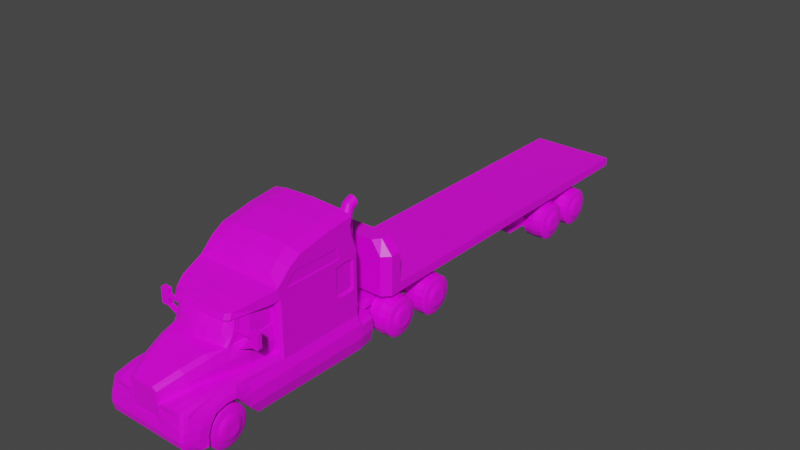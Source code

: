 # Source: CosettaRig.blend  (saved by Blender 3.0.42; exported with 4.5.12 LTS)
import bpy
from mathutils import Matrix  # noqa: F401  (used for matrix-valued properties, if any)

bpy.ops.wm.read_factory_settings(use_empty=True)
scene = bpy.context.scene
scene.name = 'Scene'

# ---- collections
col_collection = bpy.data.collections.new('Collection'); scene.collection.children.link(col_collection)

# ---- images (referenced by path relative to the original .blend; pixels are not part of the script)
import os
ASSET_DIR = os.environ.get("B2B_ASSET_DIR", "")  # directory of the original .blend (textures are referenced by path, not embedded)
HERE = os.path.dirname(os.path.abspath(__file__))  # packed textures are extracted next to this script under _unpacked/

def load_image(name, relpath, width, height, colorspace="sRGB"):
    """Load a texture the original file referenced (path relative to the .blend, or extracted next to this script)."""
    p = next((c for c in (os.path.join(HERE, relpath), os.path.join(ASSET_DIR, relpath)) if relpath and os.path.exists(c)), "")
    if p:
        img = bpy.data.images.load(p, check_existing=True)
        img.name = name
    else:  # same state as the original file: an image datablock whose file is absent (Cycles renders it pink)
        img = bpy.data.images.new(name, width, height)
        img.source = "FILE"
        img.filepath = "//" + (relpath or name)
    img.colorspace_settings.name = colorspace
    return img
img_imphenziapixpal_basecolor_png = load_image('ImphenziaPixPal_BaseColor.png', 'ImphenziaPixPal_BaseColor.png', 1024, 1024, 'sRGB')

# ---- materials (node trees are filled in below, after node groups)
mat_material = bpy.data.materials.new('Material')
mat_material.alpha_threshold = 0.0
mat_material.use_transparent_shadow = False
mat_material.line_color = (0.0, 0.0, 0.0, 1.0)

# ---- material node trees
mat_material.use_nodes = True; mat_material.node_tree.nodes.clear()
_N = mat_material.node_tree.nodes; _L = mat_material.node_tree.links
n0 = _N.new('ShaderNodeOutputMaterial'); n0.name = 'Material Output'; n0.location = (300, 300)
n1 = _N.new('ShaderNodeBsdfPrincipled'); n1.name = 'Principled BSDF'; n1.location = (10, 300)
n1.distribution = 'GGX'
n1.subsurface_method = 'RANDOM_WALK_SKIN'
n1.inputs[2].default_value = 0.4
n1.inputs[3].default_value = 1.45
n1.inputs[27].default_value = (0.0, 0.0, 0.0, 1.0)
n1.inputs[28].default_value = 1.0
n2 = _N.new('ShaderNodeTexImage'); n2.name = 'Image Texture'; n2.location = (-280, 280)
n2.image = img_imphenziapixpal_basecolor_png
_L.new(n1.outputs[0], n0.inputs[0])
_L.new(n2.outputs[0], n1.inputs[0])
n0.is_active_output = True

# ---- world
world_world = bpy.data.worlds.new('World'); scene.world = world_world
world_world.use_nodes = True; world_world.node_tree.nodes.clear()
_N = world_world.node_tree.nodes; _L = world_world.node_tree.links
n0 = _N.new('ShaderNodeOutputWorld'); n0.name = 'World Output'; n0.location = (300, 300)
n1 = _N.new('ShaderNodeBackground'); n1.name = 'Background'; n1.location = (10, 300)
n1.inputs[0].default_value = (0.05088, 0.05088, 0.05088, 1.0)
_L.new(n1.outputs[0], n0.inputs[0])
n0.is_active_output = True
world_world.color = (0.05088, 0.05088, 0.05088)
world_world.use_sun_shadow = False
world_world.sun_shadow_jitter_overblur = 0.0

# ---- meshes
me_cube = bpy.data.meshes.new('Cube')
me_cube.from_pydata([(0.0, -5.695, -2.493), (0.0, -6.046, -1.516), (0.0, -6.0, -0.1713), (0.0, -3.295, 1.712), (0.0, -3.69, 0.4644), (2.143, -3.056, -1.288), (2.052, -2.726, -2.343), (0.0, 2.907, 2.004), (1.433, -3.077, 1.712), (0.0, -0.2195, 3.22), (2.143, -1.239, -1.288), (2.052, -1.239, -2.378), (2.0, -0.2195, 3.038), (2.0, -1.419, 2.113), (0.0, 2.907, -2.47), (0.0, 2.907, -1.288), (0.0, 2.907, -0.05615), (0.0, 2.907, 0.5912), (2.182, -4.958, -1.492), (2.182, -5.154, -2.361), (2.182, -4.22, -1.075), (2.182, -4.719, -1.206), (2.182, -3.796, -1.105), (2.182, -3.186, -1.819), (2.182, -3.413, -1.405), (0.0, -6.023, -2.166), (0.0, -4.06, 0.4076), (0.0, -5.051, 0.1804), (0.7244, -6.023, -0.7912), (0.0, -3.384, 1.461), (1.433, -3.165, 1.461), (1.433, -2.98, 1.461), (1.453, -3.037, 1.106), (1.437, -3.124, 0.8259), (1.416, -3.225, 0.6114), (2.0, -3.051, -0.9471), (0.0, -1.419, 2.113), (1.044, -5.388, -0.6479), (1.366, -4.19, -0.5276), (1.957, -5.199, -0.8288), (1.957, -4.205, -0.7155), (1.229, -4.909, -0.567), (1.957, -4.826, -0.7651), (1.957, -3.599, -0.7155), (1.957, -3.351, -0.7315), (2.181, -2.366, -1.823), (1.532, -3.4, -0.4848), (0.0, -3.242, 1.461), (1.244, -3.322, 1.461), (1.122, -3.094, 1.461), (1.254, -3.412, 0.4394), (0.5061, -3.625, 0.4765), (0.6222, -3.29, 1.712), (0.561, -3.193, 1.461), (0.6222, -3.378, 1.461), (1.301, -3.037, 1.461), (1.244, -3.229, 1.712), (0.4922, -6.0, -0.1793), (0.7126, -6.004, -0.299), (1.386, -3.37, 0.4124), (1.278, -4.076, 0.2933), (1.048, -4.06, 0.4076), (0.799, -5.051, 0.1622), (1.042, -5.024, 0.05343), (0.6988, -6.046, -1.516), (0.0, -6.02, -1.416), (0.0, -6.02, -0.2731), (0.625, -6.02, -1.416), (0.6363, -6.02, -0.3782), (0.455, -6.02, -0.2797), (0.646, -6.02, -0.7831), (0.0, -6.004, -1.397), (0.0, -6.004, -0.287), (0.5904, -6.004, -1.397), (0.6009, -6.004, -0.389), (0.4325, -6.004, -0.2933), (0.6099, -6.004, -0.7824), (0.0, -6.095, -1.841), (2.182, -5.116, -1.926), (1.801, -5.695, -2.493), (2.0, -5.469, -2.438), (1.942, -5.629, -2.477), (2.0, -5.841, -1.512), (1.801, -6.046, -1.516), (1.942, -5.986, -1.515), (1.801, -6.023, -2.166), (2.0, -5.848, -2.06), (1.942, -5.972, -2.135), (1.714, -5.903, -0.7563), (1.854, -5.822, -0.7859), (1.759, -5.978, -1.182), (1.956, -5.736, -1.062), (1.898, -5.901, -1.138), (1.801, -6.095, -1.841), (2.0, -5.892, -1.859), (1.942, -6.035, -1.846), (2.109, -5.019, -1.135), (2.109, -4.213, -0.8952), (2.109, -4.772, -0.9854), (2.109, -3.698, -0.9105), (2.109, -3.382, -1.068), (2.131, -5.311, -2.399), (2.131, -5.504, -1.893), (2.131, -5.399, -1.502), (1.806, -3.402, -0.5698), (1.648, -2.564, -0.538), (1.978, -2.37, -0.8051), (1.924, -5.234, -0.7487), (1.812, -5.28, -0.6284), (1.806, -4.19, -0.5276), (1.806, -4.909, -0.5528), (1.917, -4.871, -0.6957), (1.854, -5.822, -0.7859), (1.934, -5.696, -0.8951), (1.386, -5.963, -0.7002), (1.586, -4.19, -0.4828), (1.518, -4.909, -0.5112), (1.453, -5.364, -0.5662), (0.8003, -6.018, -0.8551), (0.7812, -6.034, -1.313), (1.746, -6.037, -1.394), (1.709, -5.981, -1.154), (1.677, -5.932, -0.9157), (1.381, -5.968, -0.8551), (1.429, -6.037, -1.394), (0.894, -5.979, -0.9462), (0.8821, -6.041, -1.252), (1.681, -6.001, -1.306), (1.649, -5.972, -1.146), (1.621, -5.942, -0.9866), (1.419, -6.018, -1.306), (1.375, -5.949, -0.9462), (1.105, -6.035, -1.385), (1.15, -6.03, -1.311), (1.716, -2.509, 1.889), (1.716, -2.28, 1.529), (1.637, -2.426, 1.523), (1.671, -1.39, -0.5698), (1.835, -1.39, -0.6237), (1.671, -1.39, 0.5912), (1.741, -1.39, 0.01193), (1.671, -1.394, 1.596), (1.671, -1.392, 1.106), (1.61, -2.424, 0.5172), (1.514, -3.386, -0.07869), (1.374, -4.133, -0.1171), (1.136, -4.967, -0.265), (1.69, -2.492, -0.02632), (1.09, -5.114, -0.2764), (2.143, -2.359, -1.288), (1.821, -2.396, -0.5982), (1.688, -5.923, -0.8688), (1.383, -5.967, -0.8095), (1.47, -2.813, 1.475), (1.482, -2.847, 1.106), (1.466, -2.925, 0.7861), (1.423, -3.112, 0.4366), (1.449, -3.002, 0.6211), (1.57, -2.434, 1.495), (1.637, -1.485, 0.6299), (1.637, -1.489, 1.561), (1.637, -1.487, 1.093), (1.588, -2.424, 0.5633), (1.456, -2.765, 1.452), (1.467, -2.796, 1.093), (1.453, -2.866, 0.8052), (1.414, -3.034, 0.4909), (1.438, -2.935, 0.6568), (1.288, -3.298, 0.6536), (1.305, -3.217, 0.8608), (1.315, -3.133, 1.12), (1.047, -3.471, 0.4497), (0.0, -3.496, 0.9628), (0.5336, -3.439, 0.9688), (1.085, -3.313, 0.9554), (1.589, -2.431, 1.029), (0.0, -2.618, 1.889), (2.0, -0.802, 2.688), (2.0, -1.156, 2.339), (0.0, -0.802, 2.87), (0.0, -1.156, 2.52), (0.0, 1.244, 3.517), (2.0, 1.244, 3.336), (1.398, -0.2195, 3.162), (1.398, -1.419, 2.113), (1.398, -0.802, 2.813), (1.398, -1.156, 2.463), (1.398, 1.244, 3.46), (2.0, -1.254, 0.5912), (1.864, -1.39, 0.5912), (2.0, -1.254, 0.005993), (1.864, -1.39, 0.005993), (2.0, -1.259, 1.609), (1.864, -1.394, 1.596), (1.904, -1.693, 1.573), (1.858, -1.964, 2.001), (2.0, -1.254, -0.8787), (2.0, -2.359, -0.9186), (2.052, -2.372, -2.358), (2.181, -1.239, -1.833), (0.0, 2.73, 3.489), (-4.133e-09, 2.521, 3.652), (2.052, 2.722, -2.466), (2.033, 2.907, -2.47), (2.143, 2.722, -1.288), (1.816, 2.657, 3.348), (2.0, 2.52, 3.471), (2.0, 2.722, 1.977), (1.815, 2.907, 2.004), (1.815, 2.907, 0.5912), (2.0, 2.722, 0.5912), (1.815, 2.907, -0.05615), (2.0, 2.722, -0.05615), (1.82, 2.618, 3.071), (2.0, 2.403, 3.056), (2.0, 2.513, 2.531), (1.816, 2.712, 2.545), (1.377, 2.731, 3.433), (1.398, 2.521, 3.595), (2.181, 2.722, -1.877), (2.162, 2.907, -1.882), (2.0, 2.722, -0.8787), (1.803, 2.907, -0.8947), (0.0, 2.712, 2.545), (0.0, 2.618, 3.071), (1.319, 2.907, 2.004), (1.319, 2.712, 2.545), (1.322, 2.618, 3.071), (0.0, 8.98, -2.327), (0.9314, 2.907, -2.47), (0.9766, 2.907, -1.288), (0.0, 8.98, -1.288), (0.0, 3.82, -2.327), (0.0, 3.82, -1.288), (0.9314, 3.82, -2.47), (0.0, 3.82, -2.47), (0.9957, 3.82, -1.713), (0.9766, 8.98, -1.288), (0.9957, 8.98, -1.713), (1.967, 2.907, -1.288), (2.035, 3.584, -1.882), (1.752, 3.82, -1.841), (1.907, 3.584, -2.47), (1.614, 3.82, -2.47), (0.9077, 2.907, -0.05615), (0.9656, 2.907, -0.9373), (2.131, 2.907, -1.404), (0.9819, 3.82, -1.404), (0.9766, 3.703, -1.288), (0.9766, 3.936, -1.288), (1.674, 3.703, -1.288), (1.723, 3.82, -1.404), (1.891, 3.521, -1.288), (2.005, 3.584, -1.404), (0.7192, 3.82, -2.02), (0.7192, 8.98, -2.02), (0.9957, 5.257, -1.713), (0.9957, 7.523, -1.713), (0.0, 7.523, -2.327), (0.0, 5.257, -2.327), (0.9257, 5.257, -2.448), (0.9257, 7.523, -2.448), (0.9957, 6.39, -1.713), (0.0, 6.39, -2.327), (0.7192, 6.39, -2.02), (0.0, 4.538, -2.327), (0.9957, 4.538, -1.713), (0.7192, 4.538, -2.02), (0.9957, 8.251, -1.713), (0.7192, 8.251, -2.02), (0.0, 8.251, -2.327), (2.0, 1.335, 2.934), (2.0, -0.5085, 2.722), (2.0, -0.9576, 1.964), (2.0, 1.834, 1.964), (2.0, 0.6353, 1.964), (2.0, 0.6353, 0.5912), (2.0, -0.4855, 2.472), (2.0, 1.746, 2.472), (2.0, -0.8172, 2.218), (1.973, 1.686, 2.003), (1.973, -0.8426, 2.003), (1.973, -0.415, 2.433), (1.973, 1.606, 2.433), (1.973, -0.7154, 2.218), (2.0, 0.6353, -0.8787), (2.0, 2.542, 0.3805), (2.0, 2.542, 1.654), (2.0, 1.598, 1.643), (2.0, 1.598, 0.3805), (1.923, 2.469, 0.4788), (1.923, 2.469, 1.555), (1.923, 1.672, 1.545), (1.923, 1.672, 0.4788), (2.004, 2.29, 0.3116), (2.004, 1.851, 0.3116), (1.919, 2.256, 0.4206), (1.919, 1.885, 0.4206), (2.004, 1.851, 1.715), (2.004, 2.29, 1.719), (1.919, 1.885, 1.607), (1.919, 2.256, 1.61), (2.0, 1.679, -0.4674), (1.815, 2.907, 1.297), (2.0, 2.722, 1.284), (0.0, -2.726, -2.343), (0.0, -1.239, -2.378), (0.0, -2.372, -2.358), (0.0, 2.722, -2.466), (0.8731, -4.958, -1.492), (0.8731, -5.154, -2.361), (0.8731, -4.22, -1.075), (0.8731, -4.719, -1.206), (0.8731, -3.796, -1.105), (0.8731, -3.186, -1.819), (0.8731, -3.413, -1.405), (0.8731, -5.116, -1.926), (0.8731, -2.726, -2.343), (0.8731, -4.541, -2.584), (0.8731, -3.732, -2.578), (0.0, -4.541, -2.584), (0.0, -3.732, -2.578), (0.0, -5.154, -2.361), (0.9006, -5.695, -2.493), (0.9005, -6.023, -2.166), (0.9005, -6.095, -1.841), (1.825, -5.154, -2.361)], [], [(96, 103, 18), (136, 135, 30, 31, 153), (56, 48, 30), (45, 199, 10, 149), (136, 141, 193, 194, 135), (191, 137, 138), (11, 202, 219, 199), (278, 215, 214, 271), (177, 272, 271, 214, 206, 182, 12), (186, 184, 13, 178), (187, 218, 201, 181), (204, 221, 10), (199, 219, 204, 10), (190, 276, 188), (274, 207, 215, 278), (194, 195, 135), (182, 206, 218, 187), (324, 325, 77, 25), (148, 41, 146), (176, 134, 36), (189, 139, 140, 191), (145, 38, 46, 144), (8, 30, 135, 134), (105, 46, 104, 150), (107, 113, 91, 39), (102, 103, 82, 94), (115, 38, 41, 116), (116, 41, 37, 117), (112, 89, 92, 91, 113), (40, 111, 42), (98, 42, 39, 96), (97, 40, 42, 98), (99, 43, 40, 97), (44, 104, 43), (100, 44, 43, 99), (6, 45, 23), (24, 5, 100), (2, 57, 62, 27), (27, 62, 61, 26), (26, 61, 50, 171, 51, 4), (115, 109, 46), (111, 107, 39, 42), (49, 55, 31, 30, 48), (53, 49, 48, 54), (146, 41, 38, 145), (47, 53, 54, 29), (29, 54, 52, 3), (48, 52, 54), (56, 30, 8), (48, 56, 52), (63, 62, 57, 58), (50, 61, 59), (60, 61, 62, 63), (37, 58, 28), (64, 325, 83), (28, 70, 67, 64), (67, 73, 71, 65), (58, 68, 70, 28), (64, 67, 65, 1), (57, 69, 68, 58), (2, 66, 69, 57), (73, 76, 74, 75, 72, 71), (66, 72, 75, 69), (69, 75, 74, 68), (70, 76, 73, 67), (68, 74, 76, 70), (323, 324, 25, 0), (117, 37, 28, 114), (86, 87, 81, 80), (87, 85, 79, 81), (91, 92, 84, 82), (92, 90, 83, 84), (94, 95, 87, 86), (95, 93, 85, 87), (89, 88, 90, 92), (82, 84, 95, 94), (84, 83, 93, 95), (101, 19, 78, 102), (80, 101, 102, 94, 86), (24, 100, 99, 22), (22, 99, 97, 20), (20, 97, 98, 21), (21, 98, 96, 18), (78, 18, 103, 102), (39, 91, 82, 103, 96), (111, 110, 108, 107), (43, 104, 109, 40), (40, 109, 110, 111), (112, 113, 107, 108), (138, 150, 106, 196), (108, 117, 114, 88, 89, 112), (110, 116, 117, 108), (109, 115, 116, 110), (38, 115, 46), (46, 109, 104), (90, 151, 122), (132, 133, 126, 119), (64, 119, 118, 28), (90, 121, 120, 83), (114, 118, 152), (152, 123, 122, 151), (83, 120, 124, 132, 119, 64), (130, 131, 125, 126, 133), (123, 131, 129, 122), (130, 127, 128, 129, 131), (120, 127, 130, 124), (119, 126, 125, 118), (121, 128, 127, 120), (118, 125, 131, 123), (122, 129, 128, 121), (124, 130, 133, 132), (211, 244, 16, 17, 209), (209, 17, 7, 225, 208, 303), (59, 61, 60), (144, 46, 105, 147), (59, 144, 147, 143, 156), (63, 146, 145, 60), (60, 145, 144, 59), (41, 148, 37), (148, 146, 63), (58, 148, 63), (148, 58, 37), (105, 137, 140, 147), (143, 147, 140, 139), (285, 302, 276), (140, 137, 191), (137, 105, 150, 138), (135, 195, 134), (106, 197, 196), (150, 104, 44, 106), (114, 152, 151, 88), (151, 90, 88), (90, 122, 121), (118, 114, 28), (152, 118, 123), (34, 157, 155, 33), (33, 155, 154, 32), (32, 154, 153, 31), (34, 59, 156, 157), (136, 158, 160, 141), (142, 161, 159, 139), (156, 166, 167, 157), (157, 167, 165, 155), (155, 165, 164, 154), (143, 162, 166, 156), (139, 159, 162, 143), (141, 160, 161, 142), (154, 164, 163, 153), (153, 163, 158, 136), (162, 159, 161, 175), (50, 59, 34, 168), (33, 169, 168, 34), (32, 170, 169, 33), (31, 55, 170, 32), (172, 173, 53, 47), (173, 174, 49, 53), (174, 170, 49), (51, 171, 174, 173), (4, 51, 173, 172), (49, 170, 55), (170, 174, 169), (169, 174, 168), (168, 171, 50), (171, 168, 174), (158, 175, 161, 160), (158, 163, 164, 175), (166, 162, 175, 164, 165, 167), (184, 134, 195), (134, 176, 8), (8, 52, 56), (176, 52, 8), (52, 176, 3), (10, 221, 285, 196), (183, 185, 177, 12), (185, 186, 178, 177), (183, 187, 181, 9), (12, 182, 187, 183), (179, 180, 186, 185), (9, 179, 185, 183), (180, 36, 184, 186), (287, 291, 290, 286), (192, 194, 193), (35, 106, 44), (192, 193, 189, 188), (188, 189, 191, 190), (190, 191, 138, 196), (193, 141, 142, 139, 189), (195, 194, 13), (13, 194, 192), (134, 184, 36), (184, 195, 13), (197, 106, 35), (317, 314, 315, 313, 311, 312, 309, 316, 310, 318, 319), (35, 44, 100, 5), (149, 10, 196, 197), (149, 197, 35, 5), (198, 11, 199, 45), (198, 45, 6), (5, 23, 45), (5, 45, 149), (5, 24, 23), (204, 219, 220, 246), (285, 190, 196), (220, 219, 202, 203), (218, 217, 200, 201), (303, 304, 210, 209), (209, 210, 212, 211), (222, 221, 204, 239), (216, 215, 207, 208), (205, 206, 214, 213), (213, 214, 215, 216), (206, 205, 217, 218), (220, 240, 253, 246), (211, 212, 221, 222), (226, 216, 208, 225), (227, 213, 216, 226), (227, 217, 205), (224, 227, 226, 223), (223, 226, 225, 7), (217, 227, 200), (200, 227, 224), (227, 205, 213), (236, 266, 256, 262, 257, 268, 238, 237, 249, 247), (14, 235, 234, 229), (234, 236, 241, 243), (235, 232, 254, 236, 234), (229, 234, 243, 242, 203), (269, 255, 238, 268), (249, 237, 231, 233, 248), (203, 242, 240, 220), (237, 238, 255, 228, 231), (251, 253, 240, 241), (251, 241, 236, 247), (241, 240, 242, 243), (230, 248, 233, 15), (15, 16, 244, 245, 230), (222, 239, 230, 245), (211, 222, 245, 244), (239, 204, 246), (247, 249, 248), (252, 253, 251, 250), (239, 246, 253, 252), (250, 251, 247, 248), (239, 252, 250, 248, 230), (270, 228, 255, 269), (265, 259, 260, 267), (263, 258, 261, 264), (267, 260, 256, 266), (264, 261, 257, 262), (260, 264, 262, 256), (259, 263, 264, 260), (254, 267, 266, 236), (232, 265, 267, 254), (258, 270, 269, 261), (261, 269, 268, 257), (13, 192, 273), (188, 276, 275, 273, 192), (13, 273, 279, 277, 178), (278, 283, 280, 274), (178, 277, 272, 177), (277, 278, 271, 272), (281, 280, 283, 282, 284), (277, 282, 283, 278), (274, 280, 281, 273, 275), (279, 284, 282, 277), (273, 281, 284, 279), (276, 302, 289), (212, 302, 285, 221), (285, 276, 190), (210, 286, 212), (274, 288, 298, 299, 287, 207), (304, 287, 286), (275, 288, 274), (276, 289, 288, 275), (290, 291, 301, 300, 292, 293, 297, 296), (289, 293, 292, 288), (299, 301, 291, 287), (295, 297, 293, 289), (286, 290, 296, 294), (294, 296, 297, 295), (288, 292, 300, 298), (298, 300, 301, 299), (294, 212, 286), (289, 302, 295), (212, 294, 302), (294, 295, 302), (208, 207, 304, 303), (287, 304, 207), (304, 286, 210), (11, 306, 308, 202), (198, 307, 306, 11), (6, 317, 305, 307, 198), (202, 308, 14, 229, 203), (20, 311, 313, 22), (21, 312, 311, 20), (22, 313, 315, 24), (24, 315, 314, 23), (18, 309, 312, 21), (78, 316, 309, 18), (19, 326, 310, 316, 78), (23, 314, 317, 6), (318, 320, 321, 319), (319, 321, 305, 317), (322, 320, 318, 310), (79, 85, 324, 323), (85, 93, 325, 324), (83, 325, 93), (325, 64, 77), (77, 64, 1), (0, 322, 310, 323), (79, 323, 310, 326), (80, 81, 79, 326, 19, 101)])
_uv = me_cube.uv_layers.new(name='UVMap')
_uv.uv.foreach_set('vector', [0.2949, 0.1133, 0.2949, 0.1133, 0.2949, 0.1133, 0.3703, 0.8002, 0.3703, 0.8002, 0.3703, 0.8002, 0.3703, 0.8002, 0.3703, 0.8002, 0.3703, 0.8002, 0.3703, 0.8002, 0.3703, 0.8002, 0.2949, 0.1133, 0.2949, 0.1133, 0.2949, 0.1133, 0.2949, 0.1133, 0.3703, 0.8002, 0.3703, 0.8002, 0.3703, 0.8002, 0.3703, 0.8002, 0.3703, 0.8002, 0.3703, 0.8002, 0.3703, 0.8002, 0.3703, 0.8002, 0.2949, 0.1133, 0.2949, 0.1133, 0.2949, 0.1133, 0.2949, 0.1133, 0.7534, 0.1281, 0.7534, 0.1281, 0.7534, 0.1281, 0.7534, 0.1281, 0.7534, 0.1281, 0.7534, 0.1281, 0.7534, 0.1281, 0.7534, 0.1281, 0.7534, 0.1281, 0.7534, 0.1281, 0.7534, 0.1281, 0.7534, 0.1281, 0.7534, 0.1281, 0.7534, 0.1281, 0.7534, 0.1281, 0.7534, 0.1281, 0.7534, 0.1281, 0.7534, 0.1281, 0.7534, 0.1281, 0.2949, 0.1133, 0.2949, 0.1133, 0.2949, 0.1133, 0.2949, 0.1133, 0.2949, 0.1133, 0.2949, 0.1133, 0.2949, 0.1133, 0.3703, 0.8002, 0.3703, 0.8002, 0.3703, 0.8002, 0.7534, 0.1281, 0.7534, 0.1281, 0.7534, 0.1281, 0.7534, 0.1281, 0.3703, 0.8002, 0.3703, 0.8002, 0.3703, 0.8002, 0.7534, 0.1281, 0.7534, 0.1281, 0.7534, 0.1281, 0.7534, 0.1281, 0.2949, 0.1133, 0.2949, 0.1133, 0.2949, 0.1133, 0.2949, 0.1133, 0.3703, 0.8002, 0.3703, 0.8002, 0.3703, 0.8002, 0.3703, 0.8002, 0.3703, 0.8002, 0.3703, 0.8002, 0.3703, 0.8002, 0.3703, 0.8002, 0.3703, 0.8002, 0.3703, 0.8002, 0.3703, 0.8002, 0.3703, 0.8002, 0.3703, 0.8002, 0.3703, 0.8002, 0.3703, 0.8002, 0.3703, 0.8002, 0.3703, 0.8002, 0.3703, 0.8002, 0.2949, 0.1133, 0.2949, 0.1133, 0.2949, 0.1133, 0.2949, 0.1133, 0.2949, 0.1133, 0.2949, 0.1133, 0.2949, 0.1133, 0.2949, 0.1133, 0.2949, 0.1133, 0.2949, 0.1133, 0.2949, 0.1133, 0.2949, 0.1133, 0.2949, 0.1133, 0.2949, 0.1133, 0.2949, 0.1133, 0.2949, 0.1133, 0.2949, 0.1133, 0.2949, 0.1133, 0.2949, 0.1133, 0.2949, 0.1133, 0.2949, 0.1133, 0.2949, 0.1133, 0.2949, 0.1133, 0.2949, 0.1133, 0.2949, 0.1133, 0.2949, 0.1133, 0.2949, 0.1133, 0.2949, 0.1133, 0.2949, 0.1133, 0.2949, 0.1133, 0.2949, 0.1133, 0.2949, 0.1133, 0.2949, 0.1133, 0.2949, 0.1133, 0.2949, 0.1133, 0.2949, 0.1133, 0.2949, 0.1133, 0.2949, 0.1133, 0.2949, 0.1133, 0.2949, 0.1133, 0.2949, 0.1133, 0.2949, 0.1133, 0.2949, 0.1133, 0.2949, 0.1133, 0.2949, 0.1133, 0.2949, 0.1133, 0.2949, 0.1133, 0.2949, 0.1133, 0.2949, 0.1133, 0.2949, 0.1133, 0.2949, 0.1133, 0.2949, 0.1133, 0.2949, 0.1133, 0.3703, 0.8002, 0.3703, 0.8002, 0.3703, 0.8002, 0.3703, 0.8002, 0.3703, 0.8002, 0.3703, 0.8002, 0.3703, 0.8002, 0.3703, 0.8002, 0.3703, 0.8002, 0.3703, 0.8002, 0.3703, 0.8002, 0.3703, 0.8002, 0.3703, 0.8002, 0.3703, 0.8002, 0.2949, 0.1133, 0.2949, 0.1133, 0.2949, 0.1133, 0.2949, 0.1133, 0.2949, 0.1133, 0.2949, 0.1133, 0.2949, 0.1133, 0.3703, 0.8002, 0.3703, 0.8002, 0.3703, 0.8002, 0.3703, 0.8002, 0.3703, 0.8002, 0.3703, 0.8002, 0.3703, 0.8002, 0.3703, 0.8002, 0.3703, 0.8002, 0.3703, 0.8002, 0.3703, 0.8002, 0.3703, 0.8002, 0.3703, 0.8002, 0.3703, 0.8002, 0.3703, 0.8002, 0.3703, 0.8002, 0.3703, 0.8002, 0.3703, 0.8002, 0.3703, 0.8002, 0.3703, 0.8002, 0.3703, 0.8002, 0.3703, 0.8002, 0.3703, 0.8002, 0.3703, 0.8002, 0.3703, 0.8002, 0.3703, 0.8002, 0.3703, 0.8002, 0.3703, 0.8002, 0.3703, 0.8002, 0.3703, 0.8002, 0.3703, 0.8002, 0.3703, 0.8002, 0.3703, 0.8002, 0.3703, 0.8002, 0.3703, 0.8002, 0.3703, 0.8002, 0.3703, 0.8002, 0.3703, 0.8002, 0.3703, 0.8002, 0.3703, 0.8002, 0.3703, 0.8002, 0.3703, 0.8002, 0.3703, 0.8002, 0.3703, 0.8002, 0.2949, 0.1133, 0.2949, 0.1133, 0.2949, 0.1133, 0.2949, 0.1133, 0.2949, 0.1133, 0.2949, 0.1133, 0.2949, 0.1133, 0.2949, 0.1133, 0.2949, 0.1133, 0.2949, 0.1133, 0.2949, 0.1133, 0.2949, 0.1133, 0.2949, 0.1133, 0.2949, 0.1133, 0.2949, 0.1133, 0.2949, 0.1133, 0.2949, 0.1133, 0.2949, 0.1133, 0.2949, 0.1133, 0.2949, 0.1133, 0.2949, 0.1133, 0.2949, 0.1133, 0.2949, 0.1133, 0.2949, 0.1133, 0.2949, 0.1133, 0.2949, 0.1133, 0.2949, 0.1133, 0.4032, 0.09836, 0.4032, 0.09836, 0.4032, 0.09836, 0.4032, 0.09836, 0.4032, 0.09836, 0.4032, 0.09836, 0.2949, 0.1133, 0.2949, 0.1133, 0.2949, 0.1133, 0.2949, 0.1133, 0.2949, 0.1133, 0.2949, 0.1133, 0.2949, 0.1133, 0.2949, 0.1133, 0.2949, 0.1133, 0.2949, 0.1133, 0.2949, 0.1133, 0.2949, 0.1133, 0.2949, 0.1133, 0.2949, 0.1133, 0.2949, 0.1133, 0.2949, 0.1133, 0.2949, 0.1133, 0.2949, 0.1133, 0.2949, 0.1133, 0.2949, 0.1133, 0.2949, 0.1133, 0.2949, 0.1133, 0.2949, 0.1133, 0.2949, 0.1133, 0.2949, 0.1133, 0.2949, 0.1133, 0.2949, 0.1133, 0.2949, 0.1133, 0.2949, 0.1133, 0.2949, 0.1133, 0.2949, 0.1133, 0.2949, 0.1133, 0.2949, 0.1133, 0.2949, 0.1133, 0.2949, 0.1133, 0.2949, 0.1133, 0.2949, 0.1133, 0.2949, 0.1133, 0.2949, 0.1133, 0.2949, 0.1133, 0.2949, 0.1133, 0.2949, 0.1133, 0.2949, 0.1133, 0.2949, 0.1133, 0.2949, 0.1133, 0.2949, 0.1133, 0.2949, 0.1133, 0.2949, 0.1133, 0.2949, 0.1133, 0.2949, 0.1133, 0.2949, 0.1133, 0.2949, 0.1133, 0.2949, 0.1133, 0.2949, 0.1133, 0.2949, 0.1133, 0.2949, 0.1133, 0.2949, 0.1133, 0.2949, 0.1133, 0.2949, 0.1133, 0.2949, 0.1133, 0.2949, 0.1133, 0.2949, 0.1133, 0.2949, 0.1133, 0.2949, 0.1133, 0.2949, 0.1133, 0.2949, 0.1133, 0.2949, 0.1133, 0.2949, 0.1133, 0.2949, 0.1133, 0.2949, 0.1133, 0.2949, 0.1133, 0.2949, 0.1133, 0.2949, 0.1133, 0.2949, 0.1133, 0.2949, 0.1133, 0.2949, 0.1133, 0.2949, 0.1133, 0.2949, 0.1133, 0.2949, 0.1133, 0.2949, 0.1133, 0.2949, 0.1133, 0.2949, 0.1133, 0.2949, 0.1133, 0.2949, 0.1133, 0.2949, 0.1133, 0.2949, 0.1133, 0.2949, 0.1133, 0.2949, 0.1133, 0.2949, 0.1133, 0.2949, 0.1133, 0.2949, 0.1133, 0.2949, 0.1133, 0.2949, 0.1133, 0.2949, 0.1133, 0.2949, 0.1133, 0.2949, 0.1133, 0.2949, 0.1133, 0.2949, 0.1133, 0.2949, 0.1133, 0.2949, 0.1133, 0.2949, 0.1133, 0.2949, 0.1133, 0.2949, 0.1133, 0.2949, 0.1133, 0.2949, 0.1133, 0.2949, 0.1133, 0.2949, 0.1133, 0.2949, 0.1133, 0.2949, 0.1133, 0.2949, 0.1133, 0.2949, 0.1133, 0.2949, 0.1133, 0.2949, 0.1133, 0.2949, 0.1133, 0.2949, 0.1133, 0.2949, 0.1133, 0.2949, 0.1133, 0.2949, 0.1133, 0.2949, 0.1133, 0.2949, 0.1133, 0.2949, 0.1133, 0.2949, 0.1133, 0.2949, 0.1133, 0.2949, 0.1133, 0.2949, 0.1133, 0.2949, 0.1133, 0.2949, 0.1133, 0.2949, 0.1133, 0.2949, 0.1133, 0.2949, 0.1133, 0.2949, 0.1133, 0.2949, 0.1133, 0.2949, 0.1133, 0.2949, 0.1133, 0.2949, 0.1133, 0.2949, 0.1133, 0.2949, 0.1133, 0.2949, 0.1133, 0.2949, 0.1133, 0.2949, 0.1133, 0.2949, 0.1133, 0.2949, 0.1133, 0.2949, 0.1133, 0.2949, 0.1133, 0.2949, 0.1133, 0.2949, 0.1133, 0.2949, 0.1133, 0.2949, 0.1133, 0.2949, 0.1133, 0.2949, 0.1133, 0.2949, 0.1133, 0.2949, 0.1133, 0.2949, 0.1133, 0.2949, 0.1133, 0.2949, 0.1133, 0.2949, 0.1133, 0.2949, 0.1133, 0.2949, 0.1133, 0.2949, 0.1133, 0.2949, 0.1133, 0.2949, 0.1133, 0.2949, 0.1133, 0.708, 0.6907, 0.708, 0.6907, 0.708, 0.6907, 0.708, 0.6907, 0.708, 0.6907, 0.2949, 0.1133, 0.2949, 0.1133, 0.2949, 0.1133, 0.2949, 0.1133, 0.708, 0.6907, 0.708, 0.6907, 0.708, 0.6907, 0.708, 0.6907, 0.708, 0.6907, 0.2949, 0.1133, 0.2949, 0.1133, 0.2949, 0.1133, 0.2949, 0.1133, 0.2949, 0.1133, 0.2949, 0.1133, 0.2949, 0.1133, 0.2949, 0.1133, 0.2949, 0.1133, 0.2949, 0.1133, 0.2949, 0.1133, 0.2949, 0.1133, 0.2949, 0.1133, 0.2949, 0.1133, 0.2949, 0.1133, 0.2949, 0.1133, 0.2949, 0.1133, 0.2949, 0.1133, 0.2949, 0.1133, 0.2949, 0.1133, 0.2949, 0.1133, 0.2949, 0.1133, 0.2949, 0.1133, 0.2949, 0.1133, 0.3703, 0.8002, 0.3703, 0.8002, 0.3703, 0.8002, 0.3703, 0.8002, 0.3703, 0.8002, 0.3703, 0.8002, 0.3703, 0.8002, 0.3703, 0.8002, 0.3703, 0.8002, 0.3703, 0.8002, 0.3703, 0.8002, 0.3703, 0.8002, 0.3703, 0.8002, 0.3703, 0.8002, 0.3703, 0.8002, 0.3703, 0.8002, 0.3703, 0.8002, 0.3703, 0.8002, 0.3703, 0.8002, 0.3703, 0.8002, 0.3703, 0.8002, 0.3703, 0.8002, 0.3703, 0.8002, 0.3703, 0.8002, 0.3703, 0.8002, 0.3703, 0.8002, 0.3703, 0.8002, 0.3703, 0.8002, 0.3703, 0.8002, 0.3703, 0.8002, 0.3703, 0.8002, 0.3703, 0.8002, 0.3703, 0.8002, 0.3703, 0.8002, 0.3703, 0.8002, 0.3703, 0.8002, 0.3703, 0.8002, 0.3703, 0.8002, 0.3703, 0.8002, 0.3703, 0.8002, 0.3703, 0.8002, 0.3703, 0.8002, 0.3703, 0.8002, 0.3703, 0.8002, 0.3703, 0.8002, 0.3703, 0.8002, 0.3703, 0.8002, 0.3703, 0.8002, 0.3703, 0.8002, 0.3703, 0.8002, 0.3703, 0.8002, 0.3703, 0.8002, 0.3703, 0.8002, 0.3703, 0.8002, 0.3703, 0.8002, 0.3703, 0.8002, 0.3703, 0.8002, 0.2949, 0.1133, 0.2949, 0.1133, 0.2949, 0.1133, 0.2949, 0.1133, 0.3703, 0.8002, 0.3703, 0.8002, 0.3703, 0.8002, 0.2949, 0.1133, 0.2949, 0.1133, 0.2949, 0.1133, 0.2949, 0.1133, 0.2949, 0.1133, 0.2949, 0.1133, 0.2949, 0.1133, 0.2949, 0.1133, 0.2949, 0.1133, 0.2949, 0.1133, 0.2949, 0.1133, 0.2949, 0.1133, 0.2949, 0.1133, 0.2949, 0.1133, 0.2949, 0.1133, 0.2949, 0.1133, 0.2949, 0.1133, 0.2949, 0.1133, 0.2949, 0.1133, 0.2949, 0.1133, 0.2949, 0.1133, 0.2949, 0.1133, 0.2949, 0.1133, 0.3703, 0.8002, 0.3703, 0.8002, 0.3703, 0.8002, 0.3703, 0.8002, 0.3703, 0.8002, 0.3703, 0.8002, 0.3703, 0.8002, 0.3703, 0.8002, 0.3703, 0.8002, 0.3703, 0.8002, 0.3703, 0.8002, 0.3703, 0.8002, 0.3703, 0.8002, 0.3703, 0.8002, 0.3703, 0.8002, 0.3703, 0.8002, 0.3703, 0.8002, 0.3703, 0.8002, 0.3703, 0.8002, 0.3703, 0.8002, 0.3703, 0.8002, 0.3703, 0.8002, 0.3703, 0.8002, 0.3703, 0.8002, 0.3703, 0.8002, 0.3703, 0.8002, 0.3703, 0.8002, 0.3703, 0.8002, 0.3703, 0.8002, 0.3703, 0.8002, 0.3703, 0.8002, 0.3703, 0.8002, 0.3703, 0.8002, 0.3703, 0.8002, 0.3703, 0.8002, 0.3703, 0.8002, 0.3703, 0.8002, 0.3703, 0.8002, 0.3703, 0.8002, 0.3703, 0.8002, 0.3703, 0.8002, 0.3703, 0.8002, 0.3703, 0.8002, 0.3703, 0.8002, 0.3703, 0.8002, 0.3703, 0.8002, 0.3703, 0.8002, 0.3703, 0.8002, 0.3703, 0.8002, 0.3703, 0.8002, 0.3703, 0.8002, 0.3703, 0.8002, 0.3703, 0.8002, 0.3703, 0.8002, 0.3703, 0.8002, 0.3703, 0.8002, 0.5588, 0.3385, 0.5588, 0.3385, 0.5588, 0.3385, 0.5588, 0.3385, 0.3703, 0.8002, 0.3703, 0.8002, 0.3703, 0.8002, 0.3703, 0.8002, 0.3703, 0.8002, 0.3703, 0.8002, 0.3703, 0.8002, 0.3703, 0.8002, 0.3703, 0.8002, 0.3703, 0.8002, 0.3703, 0.8002, 0.3703, 0.8002, 0.3703, 0.8002, 0.3703, 0.8002, 0.3703, 0.8002, 0.3703, 0.8002, 0.5588, 0.3385, 0.5588, 0.3385, 0.5588, 0.3385, 0.5588, 0.3385, 0.5588, 0.3385, 0.5588, 0.3385, 0.5588, 0.3385, 0.5588, 0.3385, 0.5588, 0.3385, 0.5588, 0.3385, 0.5588, 0.3385, 0.5588, 0.3385, 0.5588, 0.3385, 0.5588, 0.3385, 0.5588, 0.3385, 0.5588, 0.3385, 0.5588, 0.3385, 0.5588, 0.3385, 0.5588, 0.3385, 0.5588, 0.3385, 0.5588, 0.3385, 0.5588, 0.3385, 0.5588, 0.3385, 0.5588, 0.3385, 0.5588, 0.3385, 0.5588, 0.3385, 0.5588, 0.3385, 0.5588, 0.3385, 0.5588, 0.3385, 0.5588, 0.3385, 0.5588, 0.3385, 0.5588, 0.3385, 0.5588, 0.3385, 0.5588, 0.3385, 0.5588, 0.3385, 0.5588, 0.3385, 0.5588, 0.3385, 0.5588, 0.3385, 0.5588, 0.3385, 0.5588, 0.3385, 0.5588, 0.3385, 0.5588, 0.3385, 0.5588, 0.3385, 0.5588, 0.3385, 0.5588, 0.3385, 0.5588, 0.3385, 0.5588, 0.3385, 0.5588, 0.3385, 0.3703, 0.8002, 0.3703, 0.8002, 0.3703, 0.8002, 0.3703, 0.8002, 0.3703, 0.8002, 0.3703, 0.8002, 0.3703, 0.8002, 0.3703, 0.8002, 0.3703, 0.8002, 0.3703, 0.8002, 0.3703, 0.8002, 0.3703, 0.8002, 0.3703, 0.8002, 0.3703, 0.8002, 0.3703, 0.8002, 0.2949, 0.1133, 0.2949, 0.1133, 0.2949, 0.1133, 0.2949, 0.1133, 0.7534, 0.1281, 0.7534, 0.1281, 0.7534, 0.1281, 0.7534, 0.1281, 0.7534, 0.1281, 0.7534, 0.1281, 0.7534, 0.1281, 0.7534, 0.1281, 0.7534, 0.1281, 0.7534, 0.1281, 0.7534, 0.1281, 0.7534, 0.1281, 0.7534, 0.1281, 0.7534, 0.1281, 0.7534, 0.1281, 0.7534, 0.1281, 0.7534, 0.1281, 0.7534, 0.1281, 0.7534, 0.1281, 0.7534, 0.1281, 0.7534, 0.1281, 0.7534, 0.1281, 0.7534, 0.1281, 0.7534, 0.1281, 0.7534, 0.1281, 0.7534, 0.1281, 0.7534, 0.1281, 0.7534, 0.1281, 0.3703, 0.8002, 0.3703, 0.8002, 0.3703, 0.8002, 0.3703, 0.8002, 0.3703, 0.8002, 0.3703, 0.8002, 0.3703, 0.8002, 0.2949, 0.1133, 0.2949, 0.1133, 0.2949, 0.1133, 0.3703, 0.8002, 0.3703, 0.8002, 0.3703, 0.8002, 0.3703, 0.8002, 0.3703, 0.8002, 0.3703, 0.8002, 0.3703, 0.8002, 0.3703, 0.8002, 0.3703, 0.8002, 0.3703, 0.8002, 0.3703, 0.8002, 0.3703, 0.8002, 0.3703, 0.8002, 0.3703, 0.8002, 0.3703, 0.8002, 0.3703, 0.8002, 0.3703, 0.8002, 0.3703, 0.8002, 0.3703, 0.8002, 0.3703, 0.8002, 0.3703, 0.8002, 0.3703, 0.8002, 0.3703, 0.8002, 0.3703, 0.8002, 0.3703, 0.8002, 0.3703, 0.8002, 0.3703, 0.8002, 0.3703, 0.8002, 0.3703, 0.8002, 0.2949, 0.1133, 0.2949, 0.1133, 0.2949, 0.1133, 0.2949, 0.1133, 0.2949, 0.1133, 0.2949, 0.1133, 0.2949, 0.1133, 0.2949, 0.1133, 0.2949, 0.1133, 0.2949, 0.1133, 0.2949, 0.1133, 0.2949, 0.1133, 0.2949, 0.1133, 0.2949, 0.1133, 0.2949, 0.1133, 0.2949, 0.1133, 0.2949, 0.1133, 0.2949, 0.1133, 0.2949, 0.1133, 0.2949, 0.1133, 0.2949, 0.1133, 0.2949, 0.1133, 0.2949, 0.1133, 0.2949, 0.1133, 0.2949, 0.1133, 0.2949, 0.1133, 0.2949, 0.1133, 0.2949, 0.1133, 0.2949, 0.1133, 0.2949, 0.1133, 0.2949, 0.1133, 0.2949, 0.1133, 0.2949, 0.1133, 0.2949, 0.1133, 0.2949, 0.1133, 0.2949, 0.1133, 0.2949, 0.1133, 0.2949, 0.1133, 0.2949, 0.1133, 0.2949, 0.1133, 0.2949, 0.1133, 0.2949, 0.1133, 0.2949, 0.1133, 0.2949, 0.1133, 0.2949, 0.1133, 0.2949, 0.1133, 0.3703, 0.8002, 0.3703, 0.8002, 0.3703, 0.8002, 0.2949, 0.1133, 0.2949, 0.1133, 0.2949, 0.1133, 0.2949, 0.1133, 0.7534, 0.1281, 0.7534, 0.1281, 0.7534, 0.1281, 0.7534, 0.1281, 0.3703, 0.8002, 0.3703, 0.8002, 0.3703, 0.8002, 0.3703, 0.8002, 0.3703, 0.8002, 0.3703, 0.8002, 0.3703, 0.8002, 0.3703, 0.8002, 0.2949, 0.1133, 0.2949, 0.1133, 0.2949, 0.1133, 0.2949, 0.1133, 0.7534, 0.1281, 0.7534, 0.1281, 0.7534, 0.1281, 0.7534, 0.1281, 0.7534, 0.1281, 0.7534, 0.1281, 0.7534, 0.1281, 0.7534, 0.1281, 0.7534, 0.1281, 0.7534, 0.1281, 0.7534, 0.1281, 0.7534, 0.1281, 0.7534, 0.1281, 0.7534, 0.1281, 0.7534, 0.1281, 0.7534, 0.1281, 0.2949, 0.1133, 0.2949, 0.1133, 0.2949, 0.1133, 0.2949, 0.1133, 0.3703, 0.8002, 0.3703, 0.8002, 0.3703, 0.8002, 0.3703, 0.8002, 0.7534, 0.1281, 0.7534, 0.1281, 0.7534, 0.1281, 0.7534, 0.1281, 0.7534, 0.1281, 0.7534, 0.1281, 0.7534, 0.1281, 0.7534, 0.1281, 0.7534, 0.1281, 0.7534, 0.1281, 0.7534, 0.1281, 0.7534, 0.1281, 0.7534, 0.1281, 0.7534, 0.1281, 0.7534, 0.1281, 0.7534, 0.1281, 0.7534, 0.1281, 0.7534, 0.1281, 0.7534, 0.1281, 0.7534, 0.1281, 0.7534, 0.1281, 0.7534, 0.1281, 0.7534, 0.1281, 0.7534, 0.1281, 0.7534, 0.1281, 0.7534, 0.1281, 0.7534, 0.1281, 0.7534, 0.1281, 0.4031, 0.04982, 0.4031, 0.04982, 0.4031, 0.04982, 0.4031, 0.04982, 0.4031, 0.04982, 0.4031, 0.04982, 0.4031, 0.04982, 0.4031, 0.04982, 0.4031, 0.04982, 0.4031, 0.04982, 0.2949, 0.1133, 0.2949, 0.1133, 0.2949, 0.1133, 0.2949, 0.1133, 0.2949, 0.1133, 0.2949, 0.1133, 0.2949, 0.1133, 0.2949, 0.1133, 0.2949, 0.1133, 0.2949, 0.1133, 0.2949, 0.1133, 0.2949, 0.1133, 0.2949, 0.1133, 0.2949, 0.1133, 0.2949, 0.1133, 0.2949, 0.1133, 0.2949, 0.1133, 0.2949, 0.1133, 0.4031, 0.04982, 0.4031, 0.04982, 0.4031, 0.04982, 0.4031, 0.04982, 0.4031, 0.04982, 0.4031, 0.04982, 0.4031, 0.04982, 0.4031, 0.04982, 0.4031, 0.04982, 0.2949, 0.1133, 0.2949, 0.1133, 0.2949, 0.1133, 0.2949, 0.1133, 0.4031, 0.04982, 0.4031, 0.04982, 0.4031, 0.04982, 0.4031, 0.04982, 0.4031, 0.04982, 0.2949, 0.1133, 0.2949, 0.1133, 0.2949, 0.1133, 0.2949, 0.1133, 0.2949, 0.1133, 0.2949, 0.1133, 0.2949, 0.1133, 0.2949, 0.1133, 0.2949, 0.1133, 0.2949, 0.1133, 0.2949, 0.1133, 0.2949, 0.1133, 0.4031, 0.04982, 0.4031, 0.04982, 0.4031, 0.04982, 0.4031, 0.04982, 0.3703, 0.8002, 0.3703, 0.8002, 0.3703, 0.8002, 0.3703, 0.8002, 0.3703, 0.8002, 0.3703, 0.8002, 0.3703, 0.8002, 0.3703, 0.8002, 0.3703, 0.8002, 0.3703, 0.8002, 0.3703, 0.8002, 0.3703, 0.8002, 0.3703, 0.8002, 0.2949, 0.1133, 0.2949, 0.1133, 0.2949, 0.1133, 0.4031, 0.04982, 0.4031, 0.04982, 0.4031, 0.04982, 0.2949, 0.1133, 0.2949, 0.1133, 0.2949, 0.1133, 0.2949, 0.1133, 0.2949, 0.1133, 0.2949, 0.1133, 0.2949, 0.1133, 0.2949, 0.1133, 0.2949, 0.1133, 0.2949, 0.1133, 0.2949, 0.1133, 0.2949, 0.1133, 0.4031, 0.04982, 0.4031, 0.04982, 0.4031, 0.04982, 0.4031, 0.04982, 0.4031, 0.04982, 0.4031, 0.04982, 0.4031, 0.04982, 0.4031, 0.04982, 0.4031, 0.04982, 0.4031, 0.04982, 0.4031, 0.04982, 0.4031, 0.04982, 0.4031, 0.04982, 0.4031, 0.04982, 0.4031, 0.04982, 0.4031, 0.04982, 0.4031, 0.04982, 0.3703, 0.8002, 0.3703, 0.8002, 0.3703, 0.8002, 0.3703, 0.8002, 0.4031, 0.04982, 0.4031, 0.04982, 0.4031, 0.04982, 0.4031, 0.04982, 0.4031, 0.04982, 0.4031, 0.04982, 0.4031, 0.04982, 0.4031, 0.04982, 0.4031, 0.04982, 0.4031, 0.04982, 0.4031, 0.04982, 0.4031, 0.04982, 0.4031, 0.04982, 0.4031, 0.04982, 0.4031, 0.04982, 0.4031, 0.04982, 0.4031, 0.04982, 0.4031, 0.04982, 0.4031, 0.04982, 0.4031, 0.04982, 0.4031, 0.04982, 0.4031, 0.04982, 0.4031, 0.04982, 0.4031, 0.04982, 0.4031, 0.04982, 0.4031, 0.04982, 0.4031, 0.04982, 0.4031, 0.04982, 0.3703, 0.8002, 0.3703, 0.8002, 0.3703, 0.8002, 0.3703, 0.8002, 0.3703, 0.8002, 0.3703, 0.8002, 0.3703, 0.8002, 0.3703, 0.8002, 0.7534, 0.1281, 0.7534, 0.1281, 0.7534, 0.1281, 0.7534, 0.1281, 0.7534, 0.1281, 0.3703, 0.8002, 0.3703, 0.8002, 0.3703, 0.8002, 0.3703, 0.8002, 0.7534, 0.1281, 0.7534, 0.1281, 0.7534, 0.1281, 0.7534, 0.1281, 0.7534, 0.1281, 0.7534, 0.1281, 0.7534, 0.1281, 0.7534, 0.1281, 0.5599, 0.308, 0.5599, 0.308, 0.5599, 0.308, 0.5599, 0.308, 0.5599, 0.308, 0.3703, 0.8002, 0.3703, 0.8002, 0.3703, 0.8002, 0.3703, 0.8002, 0.3703, 0.8002, 0.3703, 0.8002, 0.3703, 0.8002, 0.3703, 0.8002, 0.3703, 0.8002, 0.3703, 0.8002, 0.3703, 0.8002, 0.3703, 0.8002, 0.3703, 0.8002, 0.3703, 0.8002, 0.3703, 0.8002, 0.3703, 0.8002, 0.3703, 0.8002, 0.3703, 0.8002, 0.3703, 0.8002, 0.3703, 0.8002, 0.3703, 0.8002, 0.3703, 0.8002, 0.3703, 0.8002, 0.3703, 0.8002, 0.3703, 0.8002, 0.3703, 0.8002, 0.3703, 0.8002, 0.3703, 0.8002, 0.3703, 0.8002, 0.3703, 0.8002, 0.3703, 0.8002, 0.3703, 0.8002, 0.3703, 0.8002, 0.3703, 0.8002, 0.3703, 0.8002, 0.3703, 0.8002, 0.3703, 0.8002, 0.3703, 0.8002, 0.3703, 0.8002, 0.3703, 0.8002, 0.3703, 0.8002, 0.3703, 0.8002, 0.3703, 0.8002, 0.3703, 0.8002, 0.3703, 0.8002, 0.3703, 0.8002, 0.5599, 0.308, 0.5599, 0.308, 0.5599, 0.308, 0.5599, 0.308, 0.5599, 0.308, 0.5599, 0.308, 0.5599, 0.308, 0.5599, 0.308, 0.3703, 0.8002, 0.3703, 0.8002, 0.3703, 0.8002, 0.3703, 0.8002, 0.3703, 0.8002, 0.3703, 0.8002, 0.3703, 0.8002, 0.3703, 0.8002, 0.3703, 0.8002, 0.3703, 0.8002, 0.3703, 0.8002, 0.3703, 0.8002, 0.3703, 0.8002, 0.3703, 0.8002, 0.3703, 0.8002, 0.3703, 0.8002, 0.3703, 0.8002, 0.3703, 0.8002, 0.3703, 0.8002, 0.3703, 0.8002, 0.3703, 0.8002, 0.3703, 0.8002, 0.3703, 0.8002, 0.3703, 0.8002, 0.3703, 0.8002, 0.3703, 0.8002, 0.3703, 0.8002, 0.3703, 0.8002, 0.3703, 0.8002, 0.3703, 0.8002, 0.3703, 0.8002, 0.3703, 0.8002, 0.3703, 0.8002, 0.3703, 0.8002, 0.3703, 0.8002, 0.3703, 0.8002, 0.3703, 0.8002, 0.3703, 0.8002, 0.3703, 0.8002, 0.3703, 0.8002, 0.3703, 0.8002, 0.3703, 0.8002, 0.3703, 0.8002, 0.3703, 0.8002, 0.3703, 0.8002, 0.3703, 0.8002, 0.3703, 0.8002, 0.3703, 0.8002, 0.3703, 0.8002, 0.3703, 0.8002, 0.2949, 0.1133, 0.2949, 0.1133, 0.2949, 0.1133, 0.2949, 0.1133, 0.2949, 0.1133, 0.2949, 0.1133, 0.2949, 0.1133, 0.2949, 0.1133, 0.2949, 0.1133, 0.2949, 0.1133, 0.2949, 0.1133, 0.2949, 0.1133, 0.2949, 0.1133, 0.2949, 0.1133, 0.2949, 0.1133, 0.2949, 0.1133, 0.2949, 0.1133, 0.2949, 0.1133, 0.2949, 0.1133, 0.2949, 0.1133, 0.2949, 0.1133, 0.2949, 0.1133, 0.2949, 0.1133, 0.2949, 0.1133, 0.2949, 0.1133, 0.2949, 0.1133, 0.2949, 0.1133, 0.2949, 0.1133, 0.2949, 0.1133, 0.2949, 0.1133, 0.2949, 0.1133, 0.2949, 0.1133, 0.2949, 0.1133, 0.2949, 0.1133, 0.2949, 0.1133, 0.2949, 0.1133, 0.2949, 0.1133, 0.2949, 0.1133, 0.2949, 0.1133, 0.2949, 0.1133, 0.2949, 0.1133, 0.2949, 0.1133, 0.2949, 0.1133, 0.2949, 0.1133, 0.2949, 0.1133, 0.2949, 0.1133, 0.2949, 0.1133, 0.2949, 0.1133, 0.2949, 0.1133, 0.2949, 0.1133, 0.2949, 0.1133, 0.2949, 0.1133, 0.2949, 0.1133, 0.2949, 0.1133, 0.2949, 0.1133, 0.2949, 0.1133, 0.2949, 0.1133, 0.2949, 0.1133, 0.2949, 0.1133, 0.2949, 0.1133, 0.2949, 0.1133, 0.2949, 0.1133, 0.2949, 0.1133, 0.2949, 0.1133, 0.2949, 0.1133, 0.2949, 0.1133, 0.2949, 0.1133, 0.2949, 0.1133, 0.2949, 0.1133, 0.2949, 0.1133, 0.2949, 0.1133, 0.2949, 0.1133, 0.2949, 0.1133, 0.2949, 0.1133, 0.2949, 0.1133, 0.2949, 0.1133, 0.2949, 0.1133, 0.2949, 0.1133, 0.2949, 0.1133, 0.2949, 0.1133, 0.2949, 0.1133, 0.2949, 0.1133, 0.2949, 0.1133, 0.2949, 0.1133, 0.2949, 0.1133, 0.2949, 0.1133, 0.2949, 0.1133, 0.2949, 0.1133, 0.2949, 0.1133, 0.2949, 0.1133, 0.2949, 0.1133, 0.2949, 0.1133, 0.2949, 0.1133, 0.2949, 0.1133])
me_cube.materials.append(mat_material)
me_cube.use_remesh_preserve_volume = False
me_cube.use_remesh_preserve_attributes = False
me_cube.use_mirror_vertex_groups = False
me_cube.update()
me_cylinder = bpy.data.meshes.new('Cylinder')
me_cylinder.from_pydata([(-0.3512, 0.8866, -2.231e-08), (0.3512, 0.8866, 2.231e-08), (0.3512, 0.8432, -0.274), (-0.3512, 0.8432, -0.274), (0.3512, 0.7173, -0.5212), (-0.3512, 0.7173, -0.5212), (0.3512, 0.5212, -0.7173), (-0.3512, 0.5212, -0.7173), (0.3512, 0.274, -0.8432), (-0.3512, 0.274, -0.8432), (0.3512, -3.876e-08, -0.8866), (-0.3512, -3.876e-08, -0.8866), (0.3512, -0.274, -0.8432), (-0.3512, -0.274, -0.8432), (0.3512, -0.5212, -0.7173), (-0.3512, -0.5212, -0.7173), (0.3512, -0.7173, -0.5212), (-0.3512, -0.7173, -0.5212), (0.3512, -0.8432, -0.274), (-0.3512, -0.8432, -0.274), (0.3512, -0.8866, 9.983e-08), (-0.3512, -0.8866, 5.52e-08), (0.3512, -0.8432, 0.274), (-0.3512, -0.8432, 0.274), (0.3512, -0.7173, 0.5212), (-0.3512, -0.7173, 0.5212), (0.3512, -0.5212, 0.7173), (-0.3512, -0.5212, 0.7173), (0.3512, -0.274, 0.8432), (-0.3512, -0.274, 0.8432), (0.3512, 1.057e-08, 0.8866), (-0.3512, 1.057e-08, 0.8866), (0.3512, 0.274, 0.8432), (-0.3512, 0.274, 0.8432), (0.3512, 0.5212, 0.7173), (-0.3512, 0.5212, 0.7173), (0.3512, 0.7173, 0.5212), (-0.3512, 0.7173, 0.5212), (0.3512, 0.8432, 0.274), (-0.3512, 0.8432, 0.274), (-0.518, 0.7831, -7.078e-08), (-0.4582, 0.8866, -5.095e-08), (0.518, 0.7831, 6.147e-08), (0.4582, 0.8866, 5.095e-08), (-0.518, 0.7447, -0.242), (-0.4582, 0.8432, -0.274), (0.518, 0.7447, -0.242), (0.4582, 0.8432, -0.274), (-0.518, 0.6335, -0.4603), (-0.4582, 0.7173, -0.5212), (0.518, 0.6335, -0.4603), (0.4582, 0.7173, -0.5212), (-0.518, 0.4603, -0.6335), (-0.4582, 0.5212, -0.7173), (0.518, 0.4603, -0.6335), (0.4582, 0.5212, -0.7173), (-0.518, 0.242, -0.7447), (-0.4582, 0.274, -0.8432), (0.518, 0.242, -0.7447), (0.4582, 0.274, -0.8432), (-0.518, -1.676e-08, -0.7831), (-0.4582, -3.876e-08, -0.8866), (0.518, -1.49e-08, -0.7831), (0.4582, -3.876e-08, -0.8866), (-0.518, -0.242, -0.7447), (-0.4582, -0.274, -0.8432), (0.518, -0.242, -0.7447), (0.4582, -0.274, -0.8432), (-0.518, -0.4603, -0.6335), (-0.4582, -0.5212, -0.7173), (0.518, -0.4603, -0.6335), (0.4582, -0.5212, -0.7173), (-0.518, -0.6335, -0.4603), (-0.4582, -0.7173, -0.5212), (0.518, -0.6335, -0.4603), (0.4582, -0.7173, -0.5212), (-0.518, -0.7447, -0.242), (-0.4582, -0.8432, -0.274), (0.518, -0.7447, -0.242), (0.4582, -0.8432, -0.274), (-0.518, -0.7831, 2.421e-08), (-0.4582, -0.8866, 2.656e-08), (0.518, -0.7831, 1.546e-07), (0.4582, -0.8866, 1.285e-07), (-0.518, -0.7447, 0.242), (-0.4582, -0.8432, 0.274), (0.518, -0.7447, 0.242), (0.4582, -0.8432, 0.274), (-0.518, -0.6335, 0.4603), (-0.4582, -0.7173, 0.5212), (0.518, -0.6335, 0.4603), (0.4582, -0.7173, 0.5212), (-0.518, -0.4603, 0.6335), (-0.4582, -0.5212, 0.7173), (0.518, -0.4603, 0.6335), (0.4582, -0.5212, 0.7173), (-0.518, -0.242, 0.7447), (-0.4582, -0.274, 0.8432), (0.518, -0.242, 0.7447), (0.4582, -0.274, 0.8432), (-0.518, 1.49e-08, 0.7831), (-0.4582, 1.057e-08, 0.8866), (0.518, 1.118e-08, 0.7831), (0.4582, 1.057e-08, 0.8866), (-0.518, 0.242, 0.7447), (-0.4582, 0.274, 0.8432), (0.518, 0.242, 0.7447), (0.4582, 0.274, 0.8432), (-0.518, 0.4603, 0.6335), (-0.4582, 0.5212, 0.7173), (0.518, 0.4603, 0.6335), (0.4582, 0.5212, 0.7173), (-0.518, 0.6335, 0.4603), (-0.4582, 0.7173, 0.5212), (0.518, 0.6335, 0.4603), (0.4582, 0.7173, 0.5212), (-0.518, 0.7447, 0.242), (-0.4582, 0.8432, 0.274), (0.518, 0.7447, 0.242), (0.4582, 0.8432, 0.274), (-0.5776, 0.5425, -0.1763), (-0.5776, 0.5704, -6.775e-08), (0.5776, 0.5704, 2.859e-08), (0.5776, 0.5425, -0.1763), (-0.5776, 0.4615, -0.3353), (0.5776, 0.4615, -0.3353), (-0.5776, 0.3353, -0.4615), (0.5776, 0.3353, -0.4615), (-0.5776, 0.1763, -0.5425), (0.5776, 0.1763, -0.5425), (-0.5776, 1.496e-07, -0.5704), (0.5776, 1.51e-07, -0.5704), (-0.5776, -0.1763, -0.5425), (0.5776, -0.1763, -0.5425), (-0.5776, -0.3353, -0.4615), (0.5776, -0.3353, -0.4615), (-0.5776, -0.4615, -0.3353), (0.5776, -0.4615, -0.3353), (-0.5776, -0.5425, -0.1763), (0.5776, -0.5425, -0.1763), (-0.5776, -0.5704, 1.455e-09), (0.5776, -0.5704, 9.644e-08), (-0.5776, -0.5425, 0.1763), (0.5776, -0.5425, 0.1763), (-0.5776, -0.4615, 0.3353), (0.5776, -0.4615, 0.3353), (-0.5776, -0.3353, 0.4615), (0.5776, -0.3353, 0.4615), (-0.5776, -0.1763, 0.5425), (0.5776, -0.1763, 0.5425), (-0.5776, 1.727e-07, 0.5704), (0.5776, 1.7e-07, 0.5704), (-0.5776, 0.1763, 0.5425), (0.5776, 0.1763, 0.5425), (-0.5776, 0.3353, 0.4615), (0.5776, 0.3353, 0.4615), (-0.5776, 0.4615, 0.3353), (0.5776, 0.4615, 0.3353), (-0.5776, 0.5425, 0.1763), (0.5776, 0.5425, 0.1763), (-0.6491, 0.4276, -0.1389), (-0.6491, 0.4496, -6.602e-08), (0.6491, 0.4496, 9.901e-09), (0.6491, 0.4276, -0.1389), (-0.6491, 0.3637, -0.2642), (0.6491, 0.3637, -0.2642), (-0.6491, 0.2642, -0.3637), (0.6491, 0.2642, -0.3637), (-0.6491, 0.1389, -0.4276), (0.6491, 0.1389, -0.4276), (-0.6491, -4.855e-08, -0.4496), (0.6491, -4.748e-08, -0.4496), (-0.6491, -0.1389, -0.4276), (0.6491, -0.1389, -0.4276), (-0.6491, -0.2642, -0.3637), (0.6491, -0.2642, -0.3637), (-0.6491, -0.3637, -0.2642), (0.6491, -0.3637, -0.2642), (-0.6491, -0.4276, -0.1389), (0.6491, -0.4276, -0.1389), (-0.6491, -0.4496, -1.149e-08), (0.6491, -0.4496, 6.337e-08), (-0.6491, -0.4276, 0.1389), (0.6491, -0.4276, 0.1389), (-0.6491, -0.3637, 0.2642), (0.6491, -0.3637, 0.2642), (-0.6491, -0.2642, 0.3637), (0.6491, -0.2642, 0.3637), (-0.6491, -0.1389, 0.4276), (0.6491, -0.1389, 0.4276), (-0.6491, -3.037e-08, 0.4496), (0.6491, -3.251e-08, 0.4496), (-0.6491, 0.1389, 0.4276), (0.6491, 0.1389, 0.4276), (-0.6491, 0.2642, 0.3637), (0.6491, 0.2642, 0.3637), (-0.6491, 0.3637, 0.2642), (0.6491, 0.3637, 0.2642), (-0.6491, 0.4276, 0.1389), (0.6491, 0.4276, 0.1389), (0.0, 0.9194, 2.202e-09), (0.0, 0.8744, -0.2841), (7.221e-08, 0.7438, -0.5404), (7.221e-08, 0.5404, -0.7438), (7.221e-08, 0.2841, -0.8744), (7.221e-08, -4.019e-08, -0.9194), (7.221e-08, -0.2841, -0.8744), (7.221e-08, -0.5404, -0.7438), (7.221e-08, -0.7438, -0.5404), (0.0, -0.8744, -0.2841), (0.0, -0.9194, 8.258e-08), (0.0, -0.8744, 0.2841), (-7.221e-08, -0.7438, 0.5404), (-7.221e-08, -0.5404, 0.7438), (-7.221e-08, -0.2841, 0.8744), (-7.221e-08, 1.096e-08, 0.9194), (-7.221e-08, 0.2841, 0.8744), (-7.221e-08, 0.5404, 0.7438), (-7.221e-08, 0.7438, 0.5404), (0.0, 0.8744, 0.2841), (-0.6858, 0.3038, -0.0987), (-0.6858, 0.3194, -1.159e-07), (0.6858, 0.3194, -6.199e-08), (0.6858, 0.3038, -0.0987), (-0.6858, 0.2584, -0.1877), (0.6858, 0.2584, -0.1877), (-0.6858, 0.1877, -0.2584), (0.6858, 0.1877, -0.2584), (-0.6858, 0.0987, -0.3038), (0.6858, 0.0987, -0.3038), (-0.6858, -2.416e-07, -0.3194), (0.6858, -2.408e-07, -0.3194), (-0.6858, -0.0987, -0.3038), (0.6858, -0.0987, -0.3038), (-0.6858, -0.1877, -0.2584), (0.6858, -0.1877, -0.2584), (-0.6858, -0.2584, -0.1877), (0.6858, -0.2584, -0.1877), (-0.6858, -0.3038, -0.0987), (0.6858, -0.3038, -0.0987), (-0.6858, -0.3194, -7.718e-08), (0.6858, -0.3194, -2.4e-08), (-0.6858, -0.3038, 0.0987), (0.6858, -0.3038, 0.0987), (-0.6858, -0.2584, 0.1877), (0.6858, -0.2584, 0.1877), (-0.6858, -0.1877, 0.2584), (0.6858, -0.1877, 0.2584), (-0.6858, -0.0987, 0.3038), (0.6858, -0.0987, 0.3038), (-0.6858, -2.286e-07, 0.3194), (0.6858, -2.302e-07, 0.3194), (-0.6858, 0.0987, 0.3038), (0.6858, 0.0987, 0.3038), (-0.6858, 0.1877, 0.2584), (0.6858, 0.1877, 0.2584), (-0.6858, 0.2584, 0.1877), (0.6858, 0.2584, 0.1877), (-0.6858, 0.3038, 0.0987), (0.6858, 0.3038, 0.0987)], [], [(38, 119, 43, 1), (49, 5, 7, 53), (53, 7, 9, 57), (57, 9, 11, 61), (61, 11, 13, 65), (65, 13, 15, 69), (69, 15, 17, 73), (73, 17, 19, 77), (77, 19, 21, 81), (81, 21, 23, 85), (85, 23, 25, 89), (89, 25, 27, 93), (93, 27, 29, 97), (97, 29, 31, 101), (101, 31, 33, 105), (105, 33, 35, 109), (109, 35, 37, 113), (113, 37, 39, 117), (1, 43, 47, 2), (45, 3, 5, 49), (117, 39, 0, 41), (112, 116, 158, 156), (219, 38, 1, 200), (36, 115, 119, 38), (218, 36, 38, 219), (34, 111, 115, 36), (217, 34, 36, 218), (32, 107, 111, 34), (216, 32, 34, 217), (30, 103, 107, 32), (215, 30, 32, 216), (28, 99, 103, 30), (214, 28, 30, 215), (26, 95, 99, 28), (213, 26, 28, 214), (24, 91, 95, 26), (212, 24, 26, 213), (22, 87, 91, 24), (211, 22, 24, 212), (20, 83, 87, 22), (210, 20, 22, 211), (18, 79, 83, 20), (209, 18, 20, 210), (16, 75, 79, 18), (208, 16, 18, 209), (14, 71, 75, 16), (207, 14, 16, 208), (12, 67, 71, 14), (206, 12, 14, 207), (10, 63, 67, 12), (205, 10, 12, 206), (8, 59, 63, 10), (204, 8, 10, 205), (6, 55, 59, 8), (203, 6, 8, 204), (4, 51, 55, 6), (202, 4, 6, 203), (2, 47, 51, 4), (201, 2, 4, 202), (98, 94, 147, 149), (200, 1, 2, 201), (41, 45, 44, 40), (47, 43, 42, 46), (45, 49, 48, 44), (51, 47, 46, 50), (49, 53, 52, 48), (55, 51, 50, 54), (53, 57, 56, 52), (59, 55, 54, 58), (57, 61, 60, 56), (63, 59, 58, 62), (61, 65, 64, 60), (67, 63, 62, 66), (65, 69, 68, 64), (71, 67, 66, 70), (69, 73, 72, 68), (75, 71, 70, 74), (73, 77, 76, 72), (79, 75, 74, 78), (77, 81, 80, 76), (83, 79, 78, 82), (81, 85, 84, 80), (87, 83, 82, 86), (85, 89, 88, 84), (91, 87, 86, 90), (89, 93, 92, 88), (95, 91, 90, 94), (93, 97, 96, 92), (99, 95, 94, 98), (97, 101, 100, 96), (103, 99, 98, 102), (101, 105, 104, 100), (107, 103, 102, 106), (105, 109, 108, 104), (111, 107, 106, 110), (109, 113, 112, 108), (115, 111, 110, 114), (113, 117, 116, 112), (119, 115, 114, 118), (117, 41, 40, 116), (43, 119, 118, 42), (41, 0, 3, 45), (126, 128, 168, 166), (141, 139, 179, 181), (54, 50, 125, 127), (68, 72, 136, 134), (90, 86, 143, 145), (104, 108, 154, 152), (46, 42, 122, 123), (60, 64, 132, 130), (82, 78, 139, 141), (96, 100, 150, 148), (118, 114, 157, 159), (52, 56, 128, 126), (74, 70, 135, 137), (88, 92, 146, 144), (110, 106, 153, 155), (116, 40, 121, 158), (44, 48, 124, 120), (66, 62, 131, 133), (80, 84, 142, 140), (102, 98, 149, 151), (58, 54, 127, 129), (42, 118, 159, 122), (72, 76, 138, 136), (94, 90, 145, 147), (108, 112, 156, 154), (50, 46, 123, 125), (64, 68, 134, 132), (86, 82, 141, 143), (100, 104, 152, 150), (56, 60, 130, 128), (78, 74, 137, 139), (92, 96, 148, 146), (114, 110, 155, 157), (48, 52, 126, 124), (70, 66, 133, 135), (84, 88, 144, 142), (40, 44, 120, 121), (106, 102, 151, 153), (62, 58, 129, 131), (76, 80, 140, 138), (172, 174, 234, 232), (187, 185, 245, 247), (155, 153, 193, 195), (140, 142, 182, 180), (129, 127, 167, 169), (154, 156, 196, 194), (143, 141, 181, 183), (128, 130, 170, 168), (157, 155, 195, 197), (142, 144, 184, 182), (131, 129, 169, 171), (156, 158, 198, 196), (145, 143, 183, 185), (130, 132, 172, 170), (159, 157, 197, 199), (144, 146, 186, 184), (133, 131, 171, 173), (158, 121, 161, 198), (147, 145, 185, 187), (132, 134, 174, 172), (122, 159, 199, 162), (146, 148, 188, 186), (135, 133, 173, 175), (121, 120, 160, 161), (149, 147, 187, 189), (134, 136, 176, 174), (123, 122, 162, 163), (148, 150, 190, 188), (137, 135, 175, 177), (120, 124, 164, 160), (151, 149, 189, 191), (136, 138, 178, 176), (125, 123, 163, 165), (150, 152, 192, 190), (139, 137, 177, 179), (124, 126, 166, 164), (153, 151, 191, 193), (138, 140, 180, 178), (127, 125, 165, 167), (152, 154, 194, 192), (0, 200, 201, 3), (3, 201, 202, 5), (5, 202, 203, 7), (7, 203, 204, 9), (9, 204, 205, 11), (11, 205, 206, 13), (13, 206, 207, 15), (15, 207, 208, 17), (17, 208, 209, 19), (19, 209, 210, 21), (21, 210, 211, 23), (23, 211, 212, 25), (25, 212, 213, 27), (27, 213, 214, 29), (29, 214, 215, 31), (31, 215, 216, 33), (33, 216, 217, 35), (35, 217, 218, 37), (37, 218, 219, 39), (39, 219, 200, 0), (223, 222, 259, 257, 255, 253, 251, 249, 247, 245, 243, 241, 239, 237, 235, 233, 231, 229, 227, 225), (221, 220, 224, 226, 228, 230, 232, 234, 236, 238, 240, 242, 244, 246, 248, 250, 252, 254, 256, 258), (162, 199, 259, 222), (186, 188, 248, 246), (175, 173, 233, 235), (161, 160, 220, 221), (189, 187, 247, 249), (174, 176, 236, 234), (163, 162, 222, 223), (188, 190, 250, 248), (177, 175, 235, 237), (160, 164, 224, 220), (191, 189, 249, 251), (176, 178, 238, 236), (165, 163, 223, 225), (190, 192, 252, 250), (179, 177, 237, 239), (164, 166, 226, 224), (193, 191, 251, 253), (178, 180, 240, 238), (167, 165, 225, 227), (192, 194, 254, 252), (181, 179, 239, 241), (166, 168, 228, 226), (195, 193, 253, 255), (180, 182, 242, 240), (169, 167, 227, 229), (194, 196, 256, 254), (183, 181, 241, 243), (168, 170, 230, 228), (197, 195, 255, 257), (182, 184, 244, 242), (171, 169, 229, 231), (196, 198, 258, 256), (185, 183, 243, 245), (170, 172, 232, 230), (199, 197, 257, 259), (184, 186, 246, 244), (173, 171, 231, 233), (198, 161, 221, 258)])
_uv = me_cylinder.uv_layers.new(name='UVMap')
_uv.uv.foreach_set('vector', [0.3868, 0.6131, 0.3868, 0.6131, 0.3868, 0.6131, 0.3868, 0.6131, 0.3868, 0.6131, 0.3868, 0.6131, 0.3868, 0.6131, 0.3868, 0.6131, 0.3868, 0.6131, 0.3868, 0.6131, 0.3868, 0.6131, 0.3868, 0.6131, 0.3868, 0.6131, 0.3868, 0.6131, 0.3868, 0.6131, 0.3868, 0.6131, 0.3868, 0.6131, 0.3868, 0.6131, 0.3868, 0.6131, 0.3868, 0.6131, 0.3868, 0.6131, 0.3868, 0.6131, 0.3868, 0.6131, 0.3868, 0.6131, 0.3868, 0.6131, 0.3868, 0.6131, 0.3868, 0.6131, 0.3868, 0.6131, 0.3868, 0.6131, 0.3868, 0.6131, 0.3868, 0.6131, 0.3868, 0.6131, 0.3868, 0.6131, 0.3868, 0.6131, 0.3868, 0.6131, 0.3868, 0.6131, 0.3868, 0.6131, 0.3868, 0.6131, 0.3868, 0.6131, 0.3868, 0.6131, 0.3868, 0.6131, 0.3868, 0.6131, 0.3868, 0.6131, 0.3868, 0.6131, 0.3868, 0.6131, 0.3868, 0.6131, 0.3868, 0.6131, 0.3868, 0.6131, 0.3868, 0.6131, 0.3868, 0.6131, 0.3868, 0.6131, 0.3868, 0.6131, 0.3868, 0.6131, 0.3868, 0.6131, 0.3868, 0.6131, 0.3868, 0.6131, 0.3868, 0.6131, 0.3868, 0.6131, 0.3868, 0.6131, 0.3868, 0.6131, 0.3868, 0.6131, 0.3868, 0.6131, 0.3868, 0.6131, 0.3868, 0.6131, 0.3868, 0.6131, 0.3868, 0.6131, 0.3868, 0.6131, 0.3868, 0.6131, 0.3868, 0.6131, 0.3868, 0.6131, 0.3868, 0.6131, 0.3868, 0.6131, 0.3868, 0.6131, 0.3868, 0.6131, 0.3868, 0.6131, 0.3868, 0.6131, 0.3868, 0.6131, 0.3868, 0.6131, 0.3868, 0.6131, 0.3868, 0.6131, 0.3868, 0.6131, 0.3868, 0.6131, 0.3868, 0.6131, 0.3868, 0.6131, 0.3868, 0.6131, 0.3868, 0.6131, 0.3868, 0.6131, 0.3868, 0.6131, 0.3868, 0.6131, 0.3868, 0.6131, 0.3868, 0.6131, 0.3868, 0.6131, 0.3868, 0.6131, 0.3868, 0.6131, 0.3868, 0.6131, 0.3868, 0.6131, 0.3868, 0.6131, 0.3868, 0.6131, 0.3868, 0.6131, 0.3868, 0.6131, 0.3868, 0.6131, 0.3868, 0.6131, 0.3868, 0.6131, 0.3868, 0.6131, 0.3868, 0.6131, 0.3868, 0.6131, 0.3868, 0.6131, 0.3868, 0.6131, 0.3868, 0.6131, 0.3868, 0.6131, 0.3868, 0.6131, 0.3868, 0.6131, 0.3868, 0.6131, 0.3868, 0.6131, 0.3868, 0.6131, 0.3868, 0.6131, 0.3868, 0.6131, 0.3868, 0.6131, 0.3868, 0.6131, 0.3868, 0.6131, 0.3868, 0.6131, 0.3868, 0.6131, 0.3868, 0.6131, 0.3868, 0.6131, 0.3868, 0.6131, 0.3868, 0.6131, 0.3868, 0.6131, 0.3868, 0.6131, 0.3868, 0.6131, 0.3868, 0.6131, 0.3868, 0.6131, 0.3868, 0.6131, 0.3868, 0.6131, 0.3868, 0.6131, 0.3868, 0.6131, 0.3868, 0.6131, 0.3868, 0.6131, 0.3868, 0.6131, 0.3868, 0.6131, 0.3868, 0.6131, 0.3868, 0.6131, 0.3868, 0.6131, 0.3868, 0.6131, 0.3868, 0.6131, 0.3868, 0.6131, 0.3868, 0.6131, 0.3868, 0.6131, 0.3868, 0.6131, 0.3868, 0.6131, 0.3868, 0.6131, 0.3868, 0.6131, 0.3868, 0.6131, 0.3868, 0.6131, 0.3868, 0.6131, 0.3868, 0.6131, 0.3868, 0.6131, 0.3868, 0.6131, 0.3868, 0.6131, 0.3868, 0.6131, 0.3868, 0.6131, 0.3868, 0.6131, 0.3868, 0.6131, 0.3868, 0.6131, 0.3868, 0.6131, 0.3868, 0.6131, 0.3868, 0.6131, 0.3868, 0.6131, 0.3868, 0.6131, 0.3868, 0.6131, 0.3868, 0.6131, 0.3868, 0.6131, 0.3868, 0.6131, 0.3868, 0.6131, 0.3868, 0.6131, 0.3868, 0.6131, 0.3868, 0.6131, 0.3868, 0.6131, 0.3868, 0.6131, 0.3868, 0.6131, 0.3868, 0.6131, 0.3868, 0.6131, 0.3868, 0.6131, 0.3868, 0.6131, 0.3868, 0.6131, 0.3868, 0.6131, 0.3868, 0.6131, 0.3868, 0.6131, 0.3868, 0.6131, 0.3868, 0.6131, 0.3868, 0.6131, 0.3868, 0.6131, 0.3868, 0.6131, 0.3868, 0.6131, 0.3868, 0.6131, 0.3868, 0.6131, 0.3868, 0.6131, 0.3868, 0.6131, 0.3868, 0.6131, 0.3868, 0.6131, 0.3868, 0.6131, 0.3868, 0.6131, 0.3868, 0.6131, 0.3868, 0.6131, 0.3868, 0.6131, 0.3868, 0.6131, 0.3868, 0.6131, 0.3868, 0.6131, 0.3868, 0.6131, 0.3868, 0.6131, 0.3868, 0.6131, 0.3868, 0.6131, 0.3868, 0.6131, 0.3868, 0.6131, 0.3868, 0.6131, 0.3868, 0.6131, 0.3868, 0.6131, 0.3868, 0.6131, 0.3868, 0.6131, 0.3868, 0.6131, 0.3868, 0.6131, 0.3868, 0.6131, 0.3868, 0.6131, 0.3868, 0.6131, 0.3868, 0.6131, 0.3868, 0.6131, 0.3868, 0.6131, 0.3868, 0.6131, 0.3868, 0.6131, 0.3868, 0.6131, 0.3868, 0.6131, 0.3868, 0.6131, 0.3868, 0.6131, 0.3868, 0.6131, 0.3868, 0.6131, 0.3868, 0.6131, 0.3868, 0.6131, 0.3868, 0.6131, 0.3868, 0.6131, 0.3868, 0.6131, 0.3868, 0.6131, 0.3868, 0.6131, 0.3868, 0.6131, 0.3868, 0.6131, 0.3868, 0.6131, 0.3868, 0.6131, 0.3868, 0.6131, 0.3868, 0.6131, 0.3868, 0.6131, 0.3868, 0.6131, 0.3868, 0.6131, 0.3868, 0.6131, 0.3868, 0.6131, 0.3868, 0.6131, 0.3868, 0.6131, 0.3868, 0.6131, 0.3868, 0.6131, 0.3868, 0.6131, 0.3868, 0.6131, 0.3868, 0.6131, 0.3868, 0.6131, 0.3868, 0.6131, 0.3868, 0.6131, 0.3868, 0.6131, 0.3868, 0.6131, 0.3868, 0.6131, 0.3868, 0.6131, 0.3868, 0.6131, 0.3868, 0.6131, 0.3868, 0.6131, 0.3868, 0.6131, 0.3868, 0.6131, 0.3868, 0.6131, 0.3868, 0.6131, 0.3868, 0.6131, 0.3868, 0.6131, 0.3868, 0.6131, 0.3868, 0.6131, 0.3868, 0.6131, 0.3868, 0.6131, 0.3868, 0.6131, 0.3868, 0.6131, 0.3868, 0.6131, 0.3868, 0.6131, 0.3868, 0.6131, 0.3868, 0.6131, 0.3868, 0.6131, 0.3868, 0.6131, 0.3868, 0.6131, 0.3868, 0.6131, 0.3868, 0.6131, 0.3868, 0.6131, 0.3868, 0.6131, 0.3868, 0.6131, 0.3868, 0.6131, 0.3868, 0.6131, 0.3868, 0.6131, 0.3868, 0.6131, 0.3868, 0.6131, 0.3868, 0.6131, 0.3868, 0.6131, 0.3868, 0.6131, 0.3868, 0.6131, 0.3868, 0.6131, 0.3868, 0.6131, 0.3868, 0.6131, 0.3868, 0.6131, 0.3868, 0.6131, 0.3868, 0.6131, 0.3868, 0.6131, 0.3868, 0.6131, 0.3868, 0.6131, 0.3868, 0.6131, 0.3868, 0.6131, 0.3868, 0.6131, 0.3868, 0.6131, 0.3868, 0.6131, 0.3868, 0.6131, 0.3868, 0.6131, 0.3868, 0.6131, 0.3868, 0.6131, 0.3868, 0.6131, 0.3868, 0.6131, 0.3868, 0.6131, 0.3868, 0.6131, 0.3868, 0.6131, 0.3868, 0.6131, 0.3868, 0.6131, 0.3868, 0.6131, 0.3868, 0.6131, 0.3868, 0.6131, 0.3868, 0.6131, 0.3868, 0.6131, 0.3868, 0.6131, 0.3868, 0.6131, 0.3868, 0.6131, 0.3868, 0.6131, 0.3868, 0.6131, 0.3868, 0.6131, 0.3868, 0.6131, 0.3868, 0.6131, 0.3868, 0.6131, 0.3868, 0.6131, 0.3868, 0.6131, 0.3868, 0.6131, 0.3868, 0.6131, 0.3868, 0.6131, 0.3868, 0.6131, 0.3868, 0.6131, 0.3868, 0.6131, 0.3868, 0.6131, 0.3868, 0.6131, 0.3868, 0.6131, 0.3868, 0.6131, 0.3868, 0.6131, 0.3868, 0.6131, 0.3868, 0.6131, 0.3868, 0.6131, 0.3868, 0.6131, 0.3868, 0.6131, 0.3868, 0.6131, 0.3868, 0.6131, 0.3868, 0.6131, 0.3868, 0.6131, 0.3868, 0.6131, 0.3868, 0.6131, 0.3868, 0.6131, 0.3868, 0.6131, 0.3868, 0.6131, 0.3868, 0.6131, 0.3868, 0.6131, 0.3868, 0.6131, 0.3868, 0.6131, 0.3868, 0.6131, 0.3868, 0.6131, 0.3868, 0.6131, 0.3868, 0.6131, 0.3868, 0.6131, 0.3868, 0.6131, 0.3868, 0.6131, 0.3868, 0.6131, 0.3868, 0.6131, 0.3868, 0.6131, 0.3868, 0.6131, 0.3868, 0.6131, 0.3868, 0.6131, 0.3868, 0.6131, 0.3868, 0.6131, 0.3868, 0.6131, 0.3868, 0.6131, 0.3868, 0.6131, 0.3868, 0.6131, 0.3868, 0.6131, 0.3868, 0.6131, 0.3868, 0.6131, 0.3868, 0.6131, 0.3868, 0.6131, 0.3868, 0.6131, 0.3868, 0.6131, 0.3868, 0.6131, 0.3868, 0.6131, 0.3868, 0.6131, 0.3868, 0.6131, 0.3868, 0.6131, 0.3868, 0.6131, 0.3868, 0.6131, 0.3868, 0.6131, 0.3868, 0.6131, 0.3868, 0.6131, 0.4017, 0.1517, 0.4017, 0.1517, 0.4017, 0.1517, 0.4017, 0.1517, 0.4017, 0.1517, 0.4017, 0.1517, 0.4017, 0.1517, 0.4017, 0.1517, 0.3868, 0.6131, 0.3868, 0.6131, 0.3868, 0.6131, 0.3868, 0.6131, 0.3868, 0.6131, 0.3868, 0.6131, 0.3868, 0.6131, 0.3868, 0.6131, 0.3868, 0.6131, 0.3868, 0.6131, 0.3868, 0.6131, 0.3868, 0.6131, 0.3868, 0.6131, 0.3868, 0.6131, 0.3868, 0.6131, 0.3868, 0.6131, 0.3868, 0.6131, 0.3868, 0.6131, 0.3868, 0.6131, 0.3868, 0.6131, 0.3868, 0.6131, 0.3868, 0.6131, 0.3868, 0.6131, 0.3868, 0.6131, 0.3868, 0.6131, 0.3868, 0.6131, 0.3868, 0.6131, 0.3868, 0.6131, 0.3868, 0.6131, 0.3868, 0.6131, 0.3868, 0.6131, 0.3868, 0.6131, 0.3868, 0.6131, 0.3868, 0.6131, 0.3868, 0.6131, 0.3868, 0.6131, 0.3868, 0.6131, 0.3868, 0.6131, 0.3868, 0.6131, 0.3868, 0.6131, 0.3868, 0.6131, 0.3868, 0.6131, 0.3868, 0.6131, 0.3868, 0.6131, 0.3868, 0.6131, 0.3868, 0.6131, 0.3868, 0.6131, 0.3868, 0.6131, 0.3868, 0.6131, 0.3868, 0.6131, 0.3868, 0.6131, 0.3868, 0.6131, 0.3868, 0.6131, 0.3868, 0.6131, 0.3868, 0.6131, 0.3868, 0.6131, 0.3868, 0.6131, 0.3868, 0.6131, 0.3868, 0.6131, 0.3868, 0.6131, 0.3868, 0.6131, 0.3868, 0.6131, 0.3868, 0.6131, 0.3868, 0.6131, 0.3868, 0.6131, 0.3868, 0.6131, 0.3868, 0.6131, 0.3868, 0.6131, 0.3868, 0.6131, 0.3868, 0.6131, 0.3868, 0.6131, 0.3868, 0.6131, 0.3868, 0.6131, 0.3868, 0.6131, 0.3868, 0.6131, 0.3868, 0.6131, 0.3868, 0.6131, 0.3868, 0.6131, 0.3868, 0.6131, 0.3868, 0.6131, 0.3868, 0.6131, 0.3868, 0.6131, 0.3868, 0.6131, 0.3868, 0.6131, 0.3868, 0.6131, 0.3868, 0.6131, 0.3868, 0.6131, 0.3868, 0.6131, 0.3868, 0.6131, 0.3868, 0.6131, 0.3868, 0.6131, 0.3868, 0.6131, 0.3868, 0.6131, 0.3868, 0.6131, 0.3868, 0.6131, 0.3868, 0.6131, 0.3868, 0.6131, 0.3868, 0.6131, 0.3868, 0.6131, 0.3868, 0.6131, 0.3868, 0.6131, 0.3868, 0.6131, 0.3868, 0.6131, 0.3868, 0.6131, 0.3868, 0.6131, 0.3868, 0.6131, 0.3868, 0.6131, 0.3868, 0.6131, 0.3868, 0.6131, 0.3868, 0.6131, 0.3868, 0.6131, 0.3868, 0.6131, 0.3868, 0.6131, 0.3868, 0.6131, 0.3868, 0.6131, 0.3868, 0.6131, 0.3868, 0.6131, 0.3868, 0.6131, 0.3868, 0.6131, 0.3868, 0.6131, 0.3868, 0.6131, 0.3868, 0.6131, 0.3868, 0.6131, 0.3868, 0.6131, 0.3868, 0.6131, 0.3868, 0.6131, 0.3868, 0.6131, 0.3868, 0.6131, 0.3868, 0.6131, 0.3868, 0.6131, 0.3868, 0.6131, 0.3868, 0.6131, 0.3868, 0.6131, 0.3868, 0.6131, 0.3868, 0.6131, 0.3868, 0.6131, 0.3868, 0.6131, 0.3868, 0.6131, 0.3868, 0.6131, 0.3868, 0.6131, 0.3868, 0.6131, 0.3868, 0.6131, 0.3868, 0.6131, 0.3868, 0.6131, 0.3868, 0.6131, 0.3868, 0.6131, 0.3868, 0.6131, 0.3868, 0.6131, 0.3868, 0.6131, 0.3868, 0.6131, 0.3868, 0.6131, 0.3868, 0.6131, 0.4017, 0.1517, 0.4017, 0.1517, 0.4017, 0.1517, 0.4017, 0.1517, 0.4017, 0.1517, 0.4017, 0.1517, 0.4017, 0.1517, 0.4017, 0.1517, 0.4017, 0.1517, 0.4017, 0.1517, 0.4017, 0.1517, 0.4017, 0.1517, 0.4017, 0.1517, 0.4017, 0.1517, 0.4017, 0.1517, 0.4017, 0.1517, 0.4017, 0.1517, 0.4017, 0.1517, 0.4017, 0.1517, 0.4017, 0.1517, 0.4017, 0.1517, 0.4017, 0.1517, 0.4017, 0.1517, 0.4017, 0.1517, 0.4017, 0.1517, 0.4017, 0.1517, 0.4017, 0.1517, 0.4017, 0.1517, 0.4017, 0.1517, 0.4017, 0.1517, 0.4017, 0.1517, 0.4017, 0.1517, 0.4017, 0.1517, 0.4017, 0.1517, 0.4017, 0.1517, 0.4017, 0.1517, 0.4017, 0.1517, 0.4017, 0.1517, 0.4017, 0.1517, 0.4017, 0.1517, 0.4017, 0.1517, 0.4017, 0.1517, 0.4017, 0.1517, 0.4017, 0.1517, 0.4017, 0.1517, 0.4017, 0.1517, 0.4017, 0.1517, 0.4017, 0.1517, 0.4017, 0.1517, 0.4017, 0.1517, 0.4017, 0.1517, 0.4017, 0.1517, 0.4017, 0.1517, 0.4017, 0.1517, 0.4017, 0.1517, 0.4017, 0.1517, 0.4017, 0.1517, 0.4017, 0.1517, 0.4017, 0.1517, 0.4017, 0.1517, 0.4017, 0.1517, 0.4017, 0.1517, 0.4017, 0.1517, 0.4017, 0.1517, 0.4017, 0.1517, 0.4017, 0.1517, 0.4017, 0.1517, 0.4017, 0.1517, 0.4017, 0.1517, 0.4017, 0.1517, 0.4017, 0.1517, 0.4017, 0.1517, 0.4017, 0.1517, 0.4017, 0.1517, 0.4017, 0.1517, 0.4017, 0.1517, 0.4017, 0.1517, 0.4017, 0.1517, 0.4017, 0.1517, 0.4017, 0.1517, 0.4017, 0.1517, 0.4017, 0.1517, 0.4017, 0.1517, 0.4017, 0.1517, 0.4017, 0.1517, 0.4017, 0.1517, 0.4017, 0.1517, 0.4017, 0.1517, 0.4017, 0.1517, 0.4017, 0.1517, 0.4017, 0.1517, 0.4017, 0.1517, 0.4017, 0.1517, 0.4017, 0.1517, 0.4017, 0.1517, 0.4017, 0.1517, 0.4017, 0.1517, 0.4017, 0.1517, 0.4017, 0.1517, 0.4017, 0.1517, 0.4017, 0.1517, 0.4017, 0.1517, 0.4017, 0.1517, 0.4017, 0.1517, 0.4017, 0.1517, 0.4017, 0.1517, 0.4017, 0.1517, 0.4017, 0.1517, 0.4017, 0.1517, 0.4017, 0.1517, 0.4017, 0.1517, 0.4017, 0.1517, 0.4017, 0.1517, 0.4017, 0.1517, 0.4017, 0.1517, 0.4017, 0.1517, 0.4017, 0.1517, 0.4017, 0.1517, 0.4017, 0.1517, 0.4017, 0.1517, 0.4017, 0.1517, 0.4017, 0.1517, 0.4017, 0.1517, 0.4017, 0.1517, 0.4017, 0.1517, 0.4017, 0.1517, 0.4017, 0.1517, 0.4017, 0.1517, 0.4017, 0.1517, 0.4017, 0.1517, 0.4017, 0.1517, 0.4017, 0.1517, 0.4017, 0.1517, 0.4017, 0.1517, 0.4017, 0.1517, 0.4017, 0.1517, 0.4017, 0.1517, 0.4017, 0.1517, 0.4017, 0.1517, 0.4017, 0.1517, 0.4017, 0.1517, 0.4017, 0.1517, 0.4017, 0.1517, 0.4017, 0.1517, 0.4017, 0.1517, 0.4017, 0.1517, 0.4017, 0.1517, 0.4017, 0.1517, 0.4017, 0.1517, 0.4017, 0.1517, 0.4017, 0.1517, 0.4017, 0.1517, 0.4017, 0.1517, 0.4017, 0.1517, 0.4017, 0.1517, 0.4017, 0.1517, 0.4017, 0.1517, 0.4017, 0.1517, 0.4017, 0.1517, 0.4017, 0.1517, 0.3868, 0.6131, 0.3868, 0.6131, 0.3868, 0.6131, 0.3868, 0.6131, 0.3868, 0.6131, 0.3868, 0.6131, 0.3868, 0.6131, 0.3868, 0.6131, 0.3868, 0.6131, 0.3868, 0.6131, 0.3868, 0.6131, 0.3868, 0.6131, 0.3868, 0.6131, 0.3868, 0.6131, 0.3868, 0.6131, 0.3868, 0.6131, 0.3868, 0.6131, 0.3868, 0.6131, 0.3868, 0.6131, 0.3868, 0.6131, 0.3868, 0.6131, 0.3868, 0.6131, 0.3868, 0.6131, 0.3868, 0.6131, 0.3868, 0.6131, 0.3868, 0.6131, 0.3868, 0.6131, 0.3868, 0.6131, 0.3868, 0.6131, 0.3868, 0.6131, 0.3868, 0.6131, 0.3868, 0.6131, 0.3868, 0.6131, 0.3868, 0.6131, 0.3868, 0.6131, 0.3868, 0.6131, 0.3868, 0.6131, 0.3868, 0.6131, 0.3868, 0.6131, 0.3868, 0.6131, 0.3868, 0.6131, 0.3868, 0.6131, 0.3868, 0.6131, 0.3868, 0.6131, 0.3868, 0.6131, 0.3868, 0.6131, 0.3868, 0.6131, 0.3868, 0.6131, 0.3868, 0.6131, 0.3868, 0.6131, 0.3868, 0.6131, 0.3868, 0.6131, 0.3868, 0.6131, 0.3868, 0.6131, 0.3868, 0.6131, 0.3868, 0.6131, 0.3868, 0.6131, 0.3868, 0.6131, 0.3868, 0.6131, 0.3868, 0.6131, 0.3868, 0.6131, 0.3868, 0.6131, 0.3868, 0.6131, 0.3868, 0.6131, 0.3868, 0.6131, 0.3868, 0.6131, 0.3868, 0.6131, 0.3868, 0.6131, 0.3868, 0.6131, 0.3868, 0.6131, 0.3868, 0.6131, 0.3868, 0.6131, 0.3868, 0.6131, 0.3868, 0.6131, 0.3868, 0.6131, 0.3868, 0.6131, 0.3868, 0.6131, 0.3868, 0.6131, 0.3868, 0.6131, 0.3868, 0.6131, 0.4017, 0.1517, 0.4017, 0.1517, 0.4017, 0.1517, 0.4017, 0.1517, 0.4017, 0.1517, 0.4017, 0.1517, 0.4017, 0.1517, 0.4017, 0.1517, 0.4017, 0.1517, 0.4017, 0.1517, 0.4017, 0.1517, 0.4017, 0.1517, 0.4017, 0.1517, 0.4017, 0.1517, 0.4017, 0.1517, 0.4017, 0.1517, 0.4017, 0.1517, 0.4017, 0.1517, 0.4017, 0.1517, 0.4017, 0.1517, 0.4017, 0.1517, 0.4017, 0.1517, 0.4017, 0.1517, 0.4017, 0.1517, 0.4017, 0.1517, 0.4017, 0.1517, 0.4017, 0.1517, 0.4017, 0.1517, 0.4017, 0.1517, 0.4017, 0.1517, 0.4017, 0.1517, 0.4017, 0.1517, 0.4017, 0.1517, 0.4017, 0.1517, 0.4017, 0.1517, 0.4017, 0.1517, 0.4017, 0.1517, 0.4017, 0.1517, 0.4017, 0.1517, 0.4017, 0.1517, 0.3868, 0.6131, 0.3868, 0.6131, 0.3868, 0.6131, 0.3868, 0.6131, 0.3868, 0.6131, 0.3868, 0.6131, 0.3868, 0.6131, 0.3868, 0.6131, 0.4017, 0.1517, 0.4017, 0.1517, 0.4017, 0.1517, 0.4017, 0.1517, 0.4017, 0.1517, 0.4017, 0.1517, 0.4017, 0.1517, 0.4017, 0.1517, 0.3868, 0.6131, 0.3868, 0.6131, 0.3868, 0.6131, 0.3868, 0.6131, 0.3868, 0.6131, 0.3868, 0.6131, 0.3868, 0.6131, 0.3868, 0.6131, 0.4017, 0.1517, 0.4017, 0.1517, 0.4017, 0.1517, 0.4017, 0.1517, 0.4017, 0.1517, 0.4017, 0.1517, 0.4017, 0.1517, 0.4017, 0.1517, 0.3868, 0.6131, 0.3868, 0.6131, 0.3868, 0.6131, 0.3868, 0.6131, 0.3868, 0.6131, 0.3868, 0.6131, 0.3868, 0.6131, 0.3868, 0.6131, 0.4017, 0.1517, 0.4017, 0.1517, 0.4017, 0.1517, 0.4017, 0.1517, 0.4017, 0.1517, 0.4017, 0.1517, 0.4017, 0.1517, 0.4017, 0.1517, 0.3868, 0.6131, 0.3868, 0.6131, 0.3868, 0.6131, 0.3868, 0.6131, 0.3868, 0.6131, 0.3868, 0.6131, 0.3868, 0.6131, 0.3868, 0.6131, 0.4017, 0.1517, 0.4017, 0.1517, 0.4017, 0.1517, 0.4017, 0.1517, 0.4017, 0.1517, 0.4017, 0.1517, 0.4017, 0.1517, 0.4017, 0.1517, 0.3868, 0.6131, 0.3868, 0.6131, 0.3868, 0.6131, 0.3868, 0.6131, 0.3868, 0.6131, 0.3868, 0.6131, 0.3868, 0.6131, 0.3868, 0.6131, 0.4017, 0.1517, 0.4017, 0.1517, 0.4017, 0.1517, 0.4017, 0.1517, 0.4017, 0.1517, 0.4017, 0.1517, 0.4017, 0.1517, 0.4017, 0.1517, 0.3868, 0.6131, 0.3868, 0.6131, 0.3868, 0.6131, 0.3868, 0.6131, 0.3868, 0.6131, 0.3868, 0.6131, 0.3868, 0.6131, 0.3868, 0.6131, 0.4017, 0.1517, 0.4017, 0.1517, 0.4017, 0.1517, 0.4017, 0.1517, 0.4017, 0.1517, 0.4017, 0.1517, 0.4017, 0.1517, 0.4017, 0.1517, 0.3868, 0.6131, 0.3868, 0.6131, 0.3868, 0.6131, 0.3868, 0.6131, 0.3868, 0.6131, 0.3868, 0.6131, 0.3868, 0.6131, 0.3868, 0.6131, 0.4017, 0.1517, 0.4017, 0.1517, 0.4017, 0.1517, 0.4017, 0.1517, 0.4017, 0.1517, 0.4017, 0.1517, 0.4017, 0.1517, 0.4017, 0.1517, 0.3868, 0.6131, 0.3868, 0.6131, 0.3868, 0.6131, 0.3868, 0.6131, 0.3868, 0.6131, 0.3868, 0.6131, 0.3868, 0.6131, 0.3868, 0.6131, 0.4017, 0.1517, 0.4017, 0.1517, 0.4017, 0.1517, 0.4017, 0.1517, 0.4017, 0.1517, 0.4017, 0.1517, 0.4017, 0.1517, 0.4017, 0.1517, 0.3868, 0.6131, 0.3868, 0.6131, 0.3868, 0.6131, 0.3868, 0.6131, 0.3868, 0.6131, 0.3868, 0.6131, 0.3868, 0.6131, 0.3868, 0.6131, 0.4017, 0.1517, 0.4017, 0.1517, 0.4017, 0.1517, 0.4017, 0.1517, 0.4017, 0.1517, 0.4017, 0.1517, 0.4017, 0.1517, 0.4017, 0.1517, 0.3868, 0.6131, 0.3868, 0.6131, 0.3868, 0.6131, 0.3868, 0.6131, 0.3868, 0.6131, 0.3868, 0.6131, 0.3868, 0.6131, 0.3868, 0.6131])
me_cylinder.materials.append(mat_material)
me_cylinder.use_remesh_fix_poles = True
me_cylinder.use_remesh_preserve_attributes = False
me_cylinder.update()
me_cylinder_002 = bpy.data.meshes.new('Cylinder.002')
me_cylinder_002.from_pydata([(0.0, 0.2542, -2.273), (0.0, 0.2542, 2.273), (0.09729, 0.2349, -2.273), (0.09729, 0.2349, 2.273), (0.1798, 0.1798, -2.273), (0.1798, 0.1798, 2.273), (0.2349, 0.09729, -2.273), (0.2349, 0.09729, 2.273), (0.2542, -1.111e-08, -2.273), (0.2542, -1.111e-08, 2.273), (0.2349, -0.09729, -2.273), (0.2349, -0.09729, 2.273), (0.1798, -0.1798, -2.273), (0.1798, -0.1798, 2.273), (0.09729, -0.2349, -2.273), (0.09729, -0.2349, 2.273), (-2.223e-08, -0.2542, -2.273), (-2.223e-08, -0.2542, 2.273), (-0.09729, -0.2349, -2.273), (-0.09729, -0.2349, 2.273), (-0.1798, -0.1798, -2.273), (-0.1798, -0.1798, 2.273), (-0.2349, -0.09729, -2.273), (-0.2349, -0.09729, 2.273), (-0.2542, 3.032e-09, -2.273), (-0.2542, 3.032e-09, 2.273), (-0.2349, 0.09729, -2.273), (-0.2349, 0.09729, 2.273), (-0.1798, 0.1798, -2.273), (-0.1798, 0.1798, 2.273), (-0.09729, 0.2349, -2.273), (-0.09729, 0.2349, 2.273), (0.09729, 0.3109, 2.441), (1.497e-07, 0.3236, 2.426), (0.1798, 0.2745, 2.482), (0.2349, 0.22, 2.544), (0.2542, 0.1558, 2.617), (0.2349, 0.09155, 2.69), (0.1798, 0.03709, 2.752), (0.09729, 0.0007047, 2.794), (1.275e-07, -0.01207, 2.808), (-0.09729, 0.0007047, 2.794), (-0.1798, 0.03709, 2.752), (-0.2349, 0.09155, 2.69), (-0.2542, 0.1558, 2.617), (-0.2349, 0.22, 2.544), (-0.1798, 0.2745, 2.482), (-0.09729, 0.3109, 2.441), (0.09729, 0.4425, 2.504), (2.523e-07, 0.4453, 2.484), (0.1798, 0.4346, 2.558), (0.2349, 0.4227, 2.64), (0.2542, 0.4087, 2.736), (0.2349, 0.3947, 2.832), (0.1798, 0.3829, 2.914), (0.09729, 0.3749, 2.968), (2.301e-07, 0.3721, 2.988), (-0.09729, 0.3749, 2.968), (-0.1798, 0.3829, 2.914), (-0.2349, 0.3947, 2.832), (-0.2542, 0.4087, 2.736), (-0.2349, 0.4227, 2.64), (-0.1798, 0.4346, 2.558), (-0.09729, 0.4425, 2.504), (0.07375, 0.4948, 2.56), (2.499e-07, 0.497, 2.545), (0.1363, 0.4888, 2.601), (0.178, 0.4798, 2.663), (0.1927, 0.4692, 2.736), (0.178, 0.4586, 2.809), (0.1363, 0.4496, 2.871), (0.07375, 0.4436, 2.912), (2.331e-07, 0.4415, 2.927), (-0.07375, 0.4436, 2.912), (-0.1363, 0.4496, 2.871), (-0.178, 0.4586, 2.809), (-0.1927, 0.4692, 2.736), (-0.178, 0.4798, 2.663), (-0.1363, 0.4888, 2.601), (-0.07375, 0.4948, 2.56)], [], [(0, 1, 3, 2), (2, 3, 5, 4), (4, 5, 7, 6), (6, 7, 9, 8), (8, 9, 11, 10), (10, 11, 13, 12), (12, 13, 15, 14), (14, 15, 17, 16), (16, 17, 19, 18), (18, 19, 21, 20), (20, 21, 23, 22), (22, 23, 25, 24), (24, 25, 27, 26), (26, 27, 29, 28), (11, 9, 36, 37), (28, 29, 31, 30), (30, 31, 1, 0), (37, 36, 52, 53), (21, 19, 41, 42), (31, 29, 46, 47), (7, 5, 34, 35), (17, 15, 39, 40), (27, 25, 44, 45), (3, 1, 33, 32), (13, 11, 37, 38), (23, 21, 42, 43), (1, 31, 47, 33), (9, 7, 35, 36), (19, 17, 40, 41), (29, 27, 45, 46), (5, 3, 32, 34), (15, 13, 38, 39), (25, 23, 43, 44), (51, 50, 66, 67), (45, 44, 60, 61), (38, 37, 53, 54), (46, 45, 61, 62), (39, 38, 54, 55), (47, 46, 62, 63), (40, 39, 55, 56), (32, 33, 49, 48), (33, 47, 63, 49), (41, 40, 56, 57), (34, 32, 48, 50), (42, 41, 57, 58), (35, 34, 50, 51), (43, 42, 58, 59), (36, 35, 51, 52), (44, 43, 59, 60), (64, 65, 79, 78, 77, 76, 75, 74, 73, 72, 71, 70, 69, 68, 67, 66), (59, 58, 74, 75), (52, 51, 67, 68), (60, 59, 75, 76), (53, 52, 68, 69), (61, 60, 76, 77), (54, 53, 69, 70), (62, 61, 77, 78), (55, 54, 70, 71), (63, 62, 78, 79), (56, 55, 71, 72), (48, 49, 65, 64), (49, 63, 79, 65), (57, 56, 72, 73), (50, 48, 64, 66), (58, 57, 73, 74)])
_uv = me_cylinder_002.uv_layers.new(name='UVMap')
_uv.uv.foreach_set('vector', [0.4034, 0.1371, 0.4034, 0.1371, 0.4034, 0.1371, 0.4034, 0.1371, 0.4034, 0.1371, 0.4034, 0.1371, 0.4034, 0.1371, 0.4034, 0.1371, 0.4034, 0.1371, 0.4034, 0.1371, 0.4034, 0.1371, 0.4034, 0.1371, 0.4034, 0.1371, 0.4034, 0.1371, 0.4034, 0.1371, 0.4034, 0.1371, 0.4034, 0.1371, 0.4034, 0.1371, 0.4034, 0.1371, 0.4034, 0.1371, 0.4034, 0.1371, 0.4034, 0.1371, 0.4034, 0.1371, 0.4034, 0.1371, 0.4034, 0.1371, 0.4034, 0.1371, 0.4034, 0.1371, 0.4034, 0.1371, 0.4034, 0.1371, 0.4034, 0.1371, 0.4034, 0.1371, 0.4034, 0.1371, 0.4034, 0.1371, 0.4034, 0.1371, 0.4034, 0.1371, 0.4034, 0.1371, 0.4034, 0.1371, 0.4034, 0.1371, 0.4034, 0.1371, 0.4034, 0.1371, 0.4034, 0.1371, 0.4034, 0.1371, 0.4034, 0.1371, 0.4034, 0.1371, 0.4034, 0.1371, 0.4034, 0.1371, 0.4034, 0.1371, 0.4034, 0.1371, 0.4034, 0.1371, 0.4034, 0.1371, 0.4034, 0.1371, 0.4034, 0.1371, 0.4034, 0.1371, 0.4034, 0.1371, 0.4034, 0.1371, 0.4034, 0.1371, 0.4034, 0.1371, 0.4034, 0.1371, 0.4034, 0.1371, 0.4034, 0.1371, 0.4034, 0.1371, 0.4034, 0.1371, 0.4034, 0.1371, 0.4034, 0.1371, 0.4034, 0.1371, 0.4034, 0.1371, 0.4034, 0.1371, 0.4034, 0.1371, 0.4034, 0.1371, 0.4034, 0.1371, 0.4034, 0.1371, 0.4034, 0.1371, 0.4034, 0.1371, 0.4034, 0.1371, 0.4034, 0.1371, 0.4034, 0.1371, 0.4034, 0.1371, 0.4034, 0.1371, 0.4034, 0.1371, 0.4034, 0.1371, 0.4034, 0.1371, 0.4034, 0.1371, 0.4034, 0.1371, 0.4034, 0.1371, 0.4034, 0.1371, 0.4034, 0.1371, 0.4034, 0.1371, 0.4034, 0.1371, 0.4034, 0.1371, 0.4034, 0.1371, 0.4034, 0.1371, 0.4034, 0.1371, 0.4034, 0.1371, 0.4034, 0.1371, 0.4034, 0.1371, 0.4034, 0.1371, 0.4034, 0.1371, 0.4034, 0.1371, 0.4034, 0.1371, 0.4034, 0.1371, 0.4034, 0.1371, 0.4034, 0.1371, 0.4034, 0.1371, 0.4034, 0.1371, 0.4034, 0.1371, 0.4034, 0.1371, 0.4034, 0.1371, 0.4034, 0.1371, 0.4034, 0.1371, 0.4034, 0.1371, 0.4034, 0.1371, 0.4034, 0.1371, 0.4034, 0.1371, 0.4034, 0.1371, 0.4034, 0.1371, 0.4034, 0.1371, 0.4034, 0.1371, 0.4034, 0.1371, 0.4034, 0.1371, 0.4034, 0.1371, 0.4034, 0.1371, 0.4034, 0.1371, 0.4034, 0.1371, 0.4034, 0.1371, 0.4034, 0.1371, 0.4034, 0.1371, 0.4034, 0.1371, 0.4034, 0.1371, 0.4034, 0.1371, 0.4034, 0.1371, 0.4034, 0.1371, 0.4034, 0.1371, 0.4034, 0.1371, 0.4034, 0.1371, 0.4034, 0.1371, 0.4034, 0.1371, 0.4034, 0.1371, 0.4034, 0.1371, 0.4034, 0.1371, 0.4034, 0.1371, 0.4034, 0.1371, 0.4034, 0.1371, 0.4034, 0.1371, 0.4034, 0.1371, 0.4034, 0.1371, 0.4034, 0.1371, 0.4034, 0.1371, 0.4034, 0.1371, 0.4034, 0.1371, 0.4034, 0.1371, 0.4034, 0.1371, 0.4034, 0.1371, 0.4034, 0.1371, 0.4034, 0.1371, 0.4034, 0.1371, 0.4034, 0.1371, 0.4034, 0.1371, 0.4034, 0.1371, 0.4034, 0.1371, 0.4034, 0.1371, 0.4034, 0.1371, 0.4034, 0.1371, 0.4034, 0.1371, 0.4034, 0.1371, 0.4034, 0.1371, 0.4034, 0.1371, 0.4034, 0.1371, 0.4034, 0.1371, 0.4034, 0.1371, 0.4034, 0.1371, 0.4034, 0.1371, 0.4034, 0.1371, 0.4034, 0.1371, 0.4034, 0.1371, 0.4034, 0.1371, 0.4034, 0.1371, 0.4034, 0.1371, 0.4034, 0.1371, 0.4034, 0.1371, 0.4034, 0.1371, 0.4034, 0.1371, 0.4034, 0.1371, 0.4034, 0.1371, 0.4034, 0.1371, 0.4034, 0.1371, 0.4034, 0.1371, 0.4034, 0.1371, 0.4034, 0.1371, 0.4034, 0.1371, 0.4034, 0.1371, 0.4034, 0.1371, 0.4034, 0.1371, 0.4034, 0.1371, 0.4034, 0.1371, 0.4034, 0.1371, 0.4034, 0.1371, 0.1988, 0.01122, 0.1988, 0.01122, 0.1988, 0.01122, 0.1988, 0.01122, 0.1988, 0.01122, 0.1988, 0.01122, 0.1988, 0.01122, 0.1988, 0.01122, 0.1988, 0.01122, 0.1988, 0.01122, 0.1988, 0.01122, 0.1988, 0.01122, 0.1988, 0.01122, 0.1988, 0.01122, 0.1988, 0.01122, 0.1988, 0.01122, 0.4034, 0.1371, 0.4034, 0.1371, 0.4034, 0.1371, 0.4034, 0.1371, 0.4034, 0.1371, 0.4034, 0.1371, 0.4034, 0.1371, 0.4034, 0.1371, 0.4034, 0.1371, 0.4034, 0.1371, 0.4034, 0.1371, 0.4034, 0.1371, 0.4034, 0.1371, 0.4034, 0.1371, 0.4034, 0.1371, 0.4034, 0.1371, 0.4034, 0.1371, 0.4034, 0.1371, 0.4034, 0.1371, 0.4034, 0.1371, 0.4034, 0.1371, 0.4034, 0.1371, 0.4034, 0.1371, 0.4034, 0.1371, 0.4034, 0.1371, 0.4034, 0.1371, 0.4034, 0.1371, 0.4034, 0.1371, 0.4034, 0.1371, 0.4034, 0.1371, 0.4034, 0.1371, 0.4034, 0.1371, 0.4034, 0.1371, 0.4034, 0.1371, 0.4034, 0.1371, 0.4034, 0.1371, 0.4034, 0.1371, 0.4034, 0.1371, 0.4034, 0.1371, 0.4034, 0.1371, 0.4034, 0.1371, 0.4034, 0.1371, 0.4034, 0.1371, 0.4034, 0.1371, 0.4034, 0.1371, 0.4034, 0.1371, 0.4034, 0.1371, 0.4034, 0.1371, 0.4034, 0.1371, 0.4034, 0.1371, 0.4034, 0.1371, 0.4034, 0.1371, 0.4034, 0.1371, 0.4034, 0.1371, 0.4034, 0.1371, 0.4034, 0.1371, 0.4034, 0.1371, 0.4034, 0.1371, 0.4034, 0.1371, 0.4034, 0.1371])
me_cylinder_002.materials.append(mat_material)
me_cylinder_002.use_remesh_fix_poles = True
me_cylinder_002.use_remesh_preserve_attributes = False
me_cylinder_002.update()
me_cube_001 = bpy.data.meshes.new('Cube.001')
me_cube_001.from_pydata([(-0.1796, -0.1009, -0.3075), (-0.1537, -0.1009, -0.3592), (-0.1537, -0.1009, 0.3592), (-0.1796, -0.1009, 0.3075), (-0.1537, 0.1009, -0.3592), (-0.1796, 0.1009, -0.3075), (-0.1796, 0.1009, 0.3075), (-0.1537, 0.1009, 0.3592), (0.1537, -0.1009, -0.3592), (0.1796, -0.1009, -0.3075), (0.1796, -0.1009, 0.3075), (0.1537, -0.1009, 0.3592), (0.1796, 0.1009, -0.3075), (0.1537, 0.1009, -0.3592), (0.1537, 0.1009, 0.3592), (0.1796, 0.1009, 0.3075), (-0.9768, 0.1009, -0.7061), (-0.9509, 0.1009, -0.7578), (-0.9509, -0.1009, -0.7578), (-0.9768, -0.1009, -0.7061), (-0.1796, -0.1009, 0.01086), (-0.1796, -0.1009, 0.09274), (-0.1796, 0.1009, 0.09274), (-0.1796, 0.1009, 0.01086), (-0.97, -0.127, 0.01086), (-0.97, -0.127, 0.09274), (-0.97, -0.1004, 0.09274), (-0.97, -0.1004, 0.01086)], [], [(8, 9, 10, 11, 2, 3, 21, 20, 0, 1), (12, 15, 10, 9), (14, 7, 2, 11), (21, 3, 6, 22), (4, 5, 23, 22, 6, 7, 14, 15, 12, 13), (1, 0, 19, 18), (2, 7, 6, 3), (8, 13, 12, 9), (14, 11, 10, 15), (4, 13, 8, 1), (5, 4, 17, 16), (0, 5, 16, 19), (4, 1, 18, 17), (0, 20, 23, 5), (23, 20, 24, 27), (24, 25, 26, 27), (21, 22, 26, 25), (22, 23, 27, 26), (20, 21, 25, 24)])
_uv = me_cube_001.uv_layers.new(name='UVMap')
_uv.uv.foreach_set('vector', [0.3557, 0.8081, 0.3557, 0.8081, 0.3557, 0.8081, 0.3557, 0.8081, 0.3557, 0.8081, 0.3557, 0.8081, 0.3557, 0.8081, 0.3557, 0.8081, 0.3557, 0.8081, 0.3557, 0.8081, 0.3557, 0.8081, 0.3557, 0.8081, 0.3557, 0.8081, 0.3557, 0.8081, 0.3557, 0.8081, 0.3557, 0.8081, 0.3557, 0.8081, 0.3557, 0.8081, 0.3557, 0.8081, 0.3557, 0.8081, 0.3557, 0.8081, 0.3557, 0.8081, 0.5996, 0.129, 0.5996, 0.129, 0.5996, 0.129, 0.5996, 0.129, 0.5996, 0.129, 0.5996, 0.129, 0.5996, 0.129, 0.5996, 0.129, 0.5996, 0.129, 0.5996, 0.129, 0.3557, 0.8081, 0.3557, 0.8081, 0.3557, 0.8081, 0.3557, 0.8081, 0.3557, 0.8081, 0.3557, 0.8081, 0.3557, 0.8081, 0.3557, 0.8081, 0.3557, 0.8081, 0.3557, 0.8081, 0.3557, 0.8081, 0.3557, 0.8081, 0.3557, 0.8081, 0.3557, 0.8081, 0.3557, 0.8081, 0.3557, 0.8081, 0.3557, 0.8081, 0.3557, 0.8081, 0.3557, 0.8081, 0.3557, 0.8081, 0.3557, 0.8081, 0.3557, 0.8081, 0.3557, 0.8081, 0.3557, 0.8081, 0.3557, 0.8081, 0.3557, 0.8081, 0.3557, 0.8081, 0.3557, 0.8081, 0.3557, 0.8081, 0.3557, 0.8081, 0.3557, 0.8081, 0.3557, 0.8081, 0.3557, 0.8081, 0.3557, 0.8081, 0.3557, 0.8081, 0.3557, 0.8081, 0.3557, 0.8081, 0.3557, 0.8081, 0.3557, 0.8081, 0.3557, 0.8081, 0.3557, 0.8081, 0.3557, 0.8081, 0.3557, 0.8081, 0.3557, 0.8081, 0.3557, 0.8081, 0.3557, 0.8081, 0.3557, 0.8081, 0.3557, 0.8081, 0.3557, 0.8081, 0.3557, 0.8081, 0.3557, 0.8081, 0.3557, 0.8081, 0.3557, 0.8081, 0.3557, 0.8081, 0.3557, 0.8081, 0.3557, 0.8081])
me_cube_001.materials.append(mat_material)
me_cube_001.use_remesh_fix_poles = True
me_cube_001.use_remesh_preserve_attributes = False
me_cube_001.update()
me_cube_003 = bpy.data.meshes.new('Cube.003')
me_cube_003.from_pydata([(0.0, 0.115, -0.2607), (-6.132e-10, 0.08665, 0.09716), (0.0, -1.0, -0.2607), (-6.132e-10, -0.862, 0.09716), (-0.7195, 0.4216, -0.2607), (-0.1384, 1.035, -0.2607), (-0.2303, 1.089, -0.2607), (-0.1213, 0.9648, 0.09716), (-0.6307, 0.3841, 0.09716), (-0.2019, 1.012, 0.09716), (0.1384, 1.035, -0.2607), (0.7195, 0.4216, -0.2607), (0.2303, 1.089, -0.2607), (0.6307, 0.3841, 0.09716), (0.1213, 0.9648, 0.09716), (0.2019, 1.012, 0.09716), (-0.2303, 1.089, 0.0), (-0.7195, -0.08113, -0.2607), (-0.5259, -0.7309, -0.2607), (-0.6307, -0.05661, 0.09716), (0.0, 0.115, 0.0), (-0.4609, -0.6261, 0.09716), (0.7195, -0.08113, -0.2607), (-0.1384, 1.035, 0.0), (0.5259, -0.7309, -0.2607), (0.0, -1.0, 0.0), (0.6307, -0.05661, 0.09716), (0.4609, -0.6261, 0.09716), (-0.7195, 0.4216, 0.0), (0.7195, 0.4216, 0.0), (0.2303, 1.089, 0.0), (0.1384, 1.035, 0.0), (-0.5259, -0.7309, 0.0), (-0.7195, -0.08113, 0.0), (0.5259, -0.7309, 0.0), (0.7195, -0.08113, 0.0), (0.1441, 0.3734, -0.2607), (0.1263, 0.3242, 0.09716), (0.1441, 0.3734, 0.0), (-0.1441, 0.3734, -0.2607), (-0.1263, 0.3242, 0.09716), (-0.1441, 0.3734, 0.0)], [], [(41, 40, 1, 20), (38, 37, 14, 31), (1, 40, 7, 9, 8, 19, 21, 3), (13, 15, 14, 37, 1, 3, 27, 26), (29, 13, 26, 35), (27, 34, 35, 26), (23, 5, 6, 16), (16, 6, 4, 28), (29, 11, 12, 30), (30, 12, 10, 31), (17, 33, 28, 4), (25, 3, 21, 32), (32, 21, 19, 33), (25, 2, 24, 34), (34, 24, 22, 35), (33, 19, 8, 28), (3, 25, 34, 27), (18, 32, 33, 17), (2, 25, 32, 18), (15, 30, 31, 14), (13, 29, 30, 15), (9, 16, 28, 8), (7, 23, 16, 9), (11, 29, 35, 22), (36, 38, 31, 10), (39, 41, 20, 0), (0, 20, 38, 36), (20, 1, 37, 38), (5, 23, 41, 39), (23, 7, 40, 41)])
_uv = me_cube_003.uv_layers.new(name='UVMap')
_uv.uv.foreach_set('vector', [0.4037, 0.0675, 0.4037, 0.0675, 0.4037, 0.0675, 0.4037, 0.0675, 0.4037, 0.0675, 0.4037, 0.0675, 0.4037, 0.0675, 0.4037, 0.0675, 0.4037, 0.0675, 0.4037, 0.0675, 0.4037, 0.0675, 0.4037, 0.0675, 0.4037, 0.0675, 0.4037, 0.0675, 0.4037, 0.0675, 0.4037, 0.0675, 0.4037, 0.0675, 0.4037, 0.0675, 0.4037, 0.0675, 0.4037, 0.0675, 0.4037, 0.0675, 0.4037, 0.0675, 0.4037, 0.0675, 0.4037, 0.0675, 0.4037, 0.0675, 0.4037, 0.0675, 0.4037, 0.0675, 0.4037, 0.0675, 0.4037, 0.0675, 0.4037, 0.0675, 0.4037, 0.0675, 0.4037, 0.0675, 0.4037, 0.0675, 0.4037, 0.0675, 0.4037, 0.0675, 0.4037, 0.0675, 0.4037, 0.0675, 0.4037, 0.0675, 0.4037, 0.0675, 0.4037, 0.0675, 0.4037, 0.0675, 0.4037, 0.0675, 0.4037, 0.0675, 0.4037, 0.0675, 0.4037, 0.0675, 0.4037, 0.0675, 0.4037, 0.0675, 0.4037, 0.0675, 0.4037, 0.0675, 0.4037, 0.0675, 0.4037, 0.0675, 0.4037, 0.0675, 0.4037, 0.0675, 0.4037, 0.0675, 0.4037, 0.0675, 0.4037, 0.0675, 0.4037, 0.0675, 0.4037, 0.0675, 0.4037, 0.0675, 0.4037, 0.0675, 0.4037, 0.0675, 0.4037, 0.0675, 0.4037, 0.0675, 0.4037, 0.0675, 0.4037, 0.0675, 0.4037, 0.0675, 0.4037, 0.0675, 0.4037, 0.0675, 0.4037, 0.0675, 0.4037, 0.0675, 0.4037, 0.0675, 0.4037, 0.0675, 0.4037, 0.0675, 0.4037, 0.0675, 0.4037, 0.0675, 0.4037, 0.0675, 0.4037, 0.0675, 0.4037, 0.0675, 0.4037, 0.0675, 0.4037, 0.0675, 0.4037, 0.0675, 0.4037, 0.0675, 0.4037, 0.0675, 0.4037, 0.0675, 0.4037, 0.0675, 0.4037, 0.0675, 0.4037, 0.0675, 0.4037, 0.0675, 0.4037, 0.0675, 0.4037, 0.0675, 0.4037, 0.0675, 0.4037, 0.0675, 0.4037, 0.0675, 0.4037, 0.0675, 0.4037, 0.0675, 0.4037, 0.0675, 0.4037, 0.0675, 0.4037, 0.0675, 0.4037, 0.0675, 0.4037, 0.0675, 0.4037, 0.0675, 0.4037, 0.0675, 0.4037, 0.0675, 0.4037, 0.0675, 0.4037, 0.0675, 0.4037, 0.0675, 0.4037, 0.0675, 0.4037, 0.0675, 0.4037, 0.0675, 0.4037, 0.0675, 0.4037, 0.0675, 0.4037, 0.0675, 0.4037, 0.0675, 0.4037, 0.0675, 0.4037, 0.0675, 0.4037, 0.0675, 0.4037, 0.0675, 0.4037, 0.0675, 0.4037, 0.0675, 0.4037, 0.0675, 0.4037, 0.0675, 0.4037, 0.0675, 0.4037, 0.0675, 0.4037, 0.0675, 0.4037, 0.0675, 0.4037, 0.0675, 0.4037, 0.0675, 0.4037, 0.0675])
me_cube_003.materials.append(mat_material)
me_cube_003.use_remesh_fix_poles = True
me_cube_003.use_remesh_preserve_attributes = False
me_cube_003.update()
me_cube_004 = bpy.data.meshes.new('Cube.004')
me_cube_004.from_pydata([(-2.0, 8.5, -0.2), (-2.0, 8.5, 0.2), (2.0, 8.5, -0.2), (2.0, 8.5, 0.2), (-1.671, -8.5, -0.2), (-2.0, -8.171, -0.2), (-2.0, -8.171, 0.2), (-1.671, -8.5, 0.2), (2.0, -8.171, -0.2), (1.671, -8.5, -0.2), (1.671, -8.5, 0.2), (2.0, -8.171, 0.2), (-2.0, -1.497, -0.2), (2.0, -1.497, -0.2), (-2.0, -1.497, 0.2), (2.0, -1.497, 0.2), (-2.0, -7.66, 0.2), (2.0, -7.66, 0.2), (-1.671, -8.5, 1.588), (-2.0, -8.171, 1.588), (2.0, -8.171, 1.588), (1.671, -8.5, 1.588), (-2.0, -7.66, 1.588), (2.0, -7.66, 1.588), (-1.239, -8.5, 2.23), (-1.483, -8.171, 2.23), (1.483, -8.171, 2.23), (1.239, -8.5, 2.23), (-1.483, -7.66, 2.23), (1.483, -7.66, 2.23), (1.117, 7.167, -0.2), (-1.117, 7.167, -0.2), (-1.117, -0.2554, -0.2), (1.117, -0.2554, -0.2), (1.117, 6.686, -1.514), (-1.117, 6.686, -1.514), (-1.117, 1.407, -1.514), (1.117, 1.407, -1.514), (-1.117, 3.435, -1.877), (-1.117, 5.511, -1.877), (1.117, 5.511, -1.877), (1.117, 3.435, -1.877), (1.117, 2.421, -1.514), (-1.117, 2.421, -1.514), (-1.117, 4.473, -1.514), (1.117, 4.473, -1.514), (-1.117, 6.099, -1.514), (1.117, 6.099, -1.514), (0.0, 5.511, -1.892), (0.0, 3.435, -1.892), (0.0, 4.473, -1.892)], [], [(9, 10, 7, 4), (0, 1, 3, 2), (10, 11, 20, 21), (12, 14, 1, 0), (13, 15, 17, 11, 8), (4, 7, 6, 5), (10, 9, 8, 11), (12, 13, 8, 9, 4, 5), (2, 13, 33, 30), (2, 3, 15, 13), (5, 6, 16, 14, 12), (3, 1, 14, 15), (15, 14, 16, 17), (23, 22, 28, 29), (17, 16, 22, 23), (6, 7, 18, 19), (16, 6, 19, 22), (11, 17, 23, 20), (7, 10, 21, 18), (29, 28, 25, 24, 27, 26), (22, 19, 25, 28), (21, 20, 26, 27), (20, 23, 29, 26), (18, 21, 27, 24), (19, 18, 24, 25), (32, 31, 35, 46, 39, 44, 38, 43, 36), (13, 12, 32, 33), (0, 2, 30, 31), (12, 0, 31, 32), (43, 42, 37, 36), (30, 33, 37, 42, 41, 45, 40, 47, 34), (31, 30, 34, 35), (33, 32, 36, 37), (46, 47, 40, 48, 39), (50, 45, 41, 49), (38, 49, 41, 42, 43), (48, 40, 45, 50), (35, 34, 47, 46), (39, 48, 50, 44), (44, 50, 49, 38)])
_uv = me_cube_004.uv_layers.new(name='UVMap')
_uv.uv.foreach_set('vector', [0.3938, 0.1123, 0.3938, 0.1123, 0.3938, 0.1123, 0.3938, 0.1123, 0.3938, 0.1123, 0.3938, 0.1123, 0.3938, 0.1123, 0.3938, 0.1123, 0.3938, 0.1123, 0.3938, 0.1123, 0.3938, 0.1123, 0.3938, 0.1123, 0.3938, 0.1123, 0.3938, 0.1123, 0.3938, 0.1123, 0.3938, 0.1123, 0.3938, 0.1123, 0.3938, 0.1123, 0.3938, 0.1123, 0.3938, 0.1123, 0.3938, 0.1123, 0.3938, 0.1123, 0.3938, 0.1123, 0.3938, 0.1123, 0.3938, 0.1123, 0.3938, 0.1123, 0.3938, 0.1123, 0.3938, 0.1123, 0.3938, 0.1123, 0.3938, 0.1123, 0.3938, 0.1123, 0.3938, 0.1123, 0.3938, 0.1123, 0.3938, 0.1123, 0.3938, 0.1123, 0.3938, 0.1123, 0.3938, 0.1123, 0.3938, 0.1123, 0.3938, 0.1123, 0.3938, 0.1123, 0.3938, 0.1123, 0.3938, 0.1123, 0.3938, 0.1123, 0.3938, 0.1123, 0.3938, 0.1123, 0.3938, 0.1123, 0.3938, 0.1123, 0.3938, 0.1123, 0.3938, 0.1123, 0.3938, 0.1123, 0.3938, 0.1123, 0.3938, 0.1123, 0.3938, 0.1123, 0.3938, 0.1123, 0.3938, 0.1123, 0.3938, 0.1123, 0.3938, 0.1123, 0.3938, 0.1123, 0.3938, 0.1123, 0.3938, 0.1123, 0.3938, 0.1123, 0.3938, 0.1123, 0.3938, 0.1123, 0.3938, 0.1123, 0.3938, 0.1123, 0.3938, 0.1123, 0.3938, 0.1123, 0.3938, 0.1123, 0.3938, 0.1123, 0.3938, 0.1123, 0.3938, 0.1123, 0.3938, 0.1123, 0.3938, 0.1123, 0.3938, 0.1123, 0.3938, 0.1123, 0.3938, 0.1123, 0.3938, 0.1123, 0.3938, 0.1123, 0.3938, 0.1123, 0.3938, 0.1123, 0.3938, 0.1123, 0.3938, 0.1123, 0.3938, 0.1123, 0.3938, 0.1123, 0.3938, 0.1123, 0.3938, 0.1123, 0.3938, 0.1123, 0.3938, 0.1123, 0.3938, 0.1123, 0.3938, 0.1123, 0.3938, 0.1123, 0.3938, 0.1123, 0.3938, 0.1123, 0.3938, 0.1123, 0.3938, 0.1123, 0.3938, 0.1123, 0.3938, 0.1123, 0.3938, 0.1123, 0.3938, 0.1123, 0.3938, 0.1123, 0.3938, 0.1123, 0.3938, 0.1123, 0.3938, 0.1123, 0.3938, 0.1123, 0.3938, 0.1123, 0.3938, 0.1123, 0.3955, 0.1062, 0.3955, 0.1062, 0.3955, 0.1062, 0.3955, 0.1062, 0.3955, 0.1062, 0.3955, 0.1062, 0.3955, 0.1062, 0.3955, 0.1062, 0.3955, 0.1062, 0.3938, 0.1123, 0.3938, 0.1123, 0.3938, 0.1123, 0.3938, 0.1123, 0.3938, 0.1123, 0.3938, 0.1123, 0.3938, 0.1123, 0.3938, 0.1123, 0.3938, 0.1123, 0.3938, 0.1123, 0.3938, 0.1123, 0.3938, 0.1123, 0.3955, 0.1062, 0.3955, 0.1062, 0.3955, 0.1062, 0.3955, 0.1062, 0.3955, 0.1062, 0.3955, 0.1062, 0.3955, 0.1062, 0.3955, 0.1062, 0.3955, 0.1062, 0.3955, 0.1062, 0.3955, 0.1062, 0.3955, 0.1062, 0.3955, 0.1062, 0.3955, 0.1062, 0.3955, 0.1062, 0.3955, 0.1062, 0.3955, 0.1062, 0.3955, 0.1062, 0.3955, 0.1062, 0.3955, 0.1062, 0.3955, 0.1062, 0.3955, 0.1062, 0.3955, 0.1062, 0.3955, 0.1062, 0.3955, 0.1062, 0.3955, 0.1062, 0.3955, 0.1062, 0.3955, 0.1062, 0.3955, 0.1062, 0.3955, 0.1062, 0.3955, 0.1062, 0.3955, 0.1062, 0.3955, 0.1062, 0.3955, 0.1062, 0.3955, 0.1062, 0.3955, 0.1062, 0.3955, 0.1062, 0.3955, 0.1062, 0.3955, 0.1062, 0.3955, 0.1062, 0.3955, 0.1062, 0.3955, 0.1062, 0.3955, 0.1062, 0.3955, 0.1062, 0.3955, 0.1062, 0.3955, 0.1062, 0.3955, 0.1062, 0.3955, 0.1062, 0.3955, 0.1062, 0.3955, 0.1062, 0.3955, 0.1062])
me_cube_004.materials.append(mat_material)
me_cube_004.use_remesh_fix_poles = True
me_cube_004.use_remesh_preserve_attributes = False
me_cube_004.update()

# ---- objects
ob_cosettarig = bpy.data.objects.new('CosettaRig', me_cube)
ob_empty = bpy.data.objects.new('Empty', None)
ob_empty_001 = bpy.data.objects.new('Empty.001', None)
ob_wheel = bpy.data.objects.new('wheel', me_cylinder)
ob_pipe = bpy.data.objects.new('pipe', me_cylinder_002)
ob_sidemirror = bpy.data.objects.new('sideMirror', me_cube_001)
ob_saddle = bpy.data.objects.new('saddle', me_cube_003)
ob_sidemirror_001 = bpy.data.objects.new('sideMirror.001', me_cube_001)
ob_wheel_001 = bpy.data.objects.new('wheel.001', me_cylinder)
ob_wheel_002 = bpy.data.objects.new('wheel.002', me_cylinder)
ob_wheel_003 = bpy.data.objects.new('wheel.003', me_cylinder)
ob_wheel_004 = bpy.data.objects.new('wheel.004', me_cylinder)
ob_wheel_005 = bpy.data.objects.new('wheel.005', me_cylinder)
ob_cosettatrailer = bpy.data.objects.new('CosettaTrailer', me_cube_004)
ob_wheel_006 = bpy.data.objects.new('wheel.006', me_cylinder)
ob_wheel_007 = bpy.data.objects.new('wheel.007', me_cylinder)
ob_wheel_008 = bpy.data.objects.new('wheel.008', me_cylinder)
ob_wheel_009 = bpy.data.objects.new('wheel.009', me_cylinder)

# ---- transforms, parenting, visibility, modifiers, constraints
ob_cosettarig.location = (0.0, 6.0, 3.0)
ob_cosettarig.lock_rotations_4d = False
ob_cosettarig.empty_display_type = 'ARROWS'
ob_cosettarig.lineart.crease_threshold = 0.0
_vg = ob_cosettarig.vertex_groups.new(name='Group')
_m = ob_cosettarig.modifiers.new('Mirror', 'MIRROR')
_m.use_clip = True
ob_empty.location = (7.546, 54.0, 1.758)
ob_empty.rotation_euler = (1.571, -4.371e-08, 3.142)
ob_empty.scale = (8.0, 8.0, 8.0)
ob_empty.empty_display_type = 'IMAGE'
ob_empty.empty_display_size = 5.0
ob_empty_001.location = (-19.68, -0.4978, 10.03)
ob_empty_001.rotation_euler = (1.571, -4.371e-08, 4.712)
ob_empty_001.scale = (8.0, 8.0, 8.0)
ob_empty_001.empty_display_type = 'IMAGE'
ob_empty_001.empty_display_size = 5.0
ob_wheel.location = (-1.58, 1.842, 0.8375)
ob_pipe.location = (1.402, 8.826, 3.925)
ob_sidemirror.location = (2.358, 3.149, 3.912)
ob_saddle.location = (0.0, 12.34, 1.972)
ob_sidemirror_001.location = (-2.358, 3.149, 3.912)
ob_sidemirror_001.scale = (-1.0, 1.0, 1.0)
ob_wheel_001.location = (1.58, 1.842, 0.8375)
ob_wheel_002.location = (-1.58, 11.26, 0.8375)
ob_wheel_003.location = (-1.58, 13.52, 0.8375)
ob_wheel_004.location = (1.58, 11.26, 0.8375)
ob_wheel_005.location = (1.58, 13.52, 0.8375)
ob_cosettatrailer.location = (0.0, 18.96, 2.222)
ob_wheel_006.location = (1.58, 22.43, 0.8375)
ob_wheel_007.location = (1.58, 24.47, 0.8375)
ob_wheel_008.location = (-1.58, 22.43, 0.8375)
ob_wheel_009.location = (-1.58, 24.47, 0.8375)

# ---- collection membership
col_collection.objects.link(ob_cosettarig)
col_collection.objects.link(ob_empty)
col_collection.objects.link(ob_empty_001)
col_collection.objects.link(ob_wheel)
col_collection.objects.link(ob_pipe)
col_collection.objects.link(ob_sidemirror)
col_collection.objects.link(ob_saddle)
col_collection.objects.link(ob_sidemirror_001)
col_collection.objects.link(ob_wheel_001)
col_collection.objects.link(ob_wheel_002)
col_collection.objects.link(ob_wheel_003)
col_collection.objects.link(ob_wheel_004)
col_collection.objects.link(ob_wheel_005)
col_collection.objects.link(ob_cosettatrailer)
col_collection.objects.link(ob_wheel_006)
col_collection.objects.link(ob_wheel_007)
col_collection.objects.link(ob_wheel_008)
col_collection.objects.link(ob_wheel_009)

# ---- scene / render settings (as saved in the file)
scene.frame_start = 1; scene.frame_end = 250; scene.frame_set(1)
scene.render.engine = 'BLENDER_EEVEE_NEXT'
scene.cycles.sampling_pattern = 'TABULATED_SOBOL'
scene.cycles.use_light_tree = False
scene.view_settings.view_transform = 'Filmic'
bpy.context.view_layer.update()

# ---- added for rendering (the .blend has no active camera and no usable light): camera, sun
cam_auto = bpy.data.cameras.new('AutoCamera')
cam_auto.lens = 50.0
cam_auto.sensor_width = 36.0
cam_auto.clip_end = 1000.0
ob_auto_camera = bpy.data.objects.new('AutoCamera', cam_auto)
scene.collection.objects.link(ob_auto_camera)
ob_auto_camera.location = (26.719, -18.3797, 24.7905)
ob_auto_camera.rotation_euler = (1.09748, -7.21219e-08, 0.694738)
scene.camera = ob_auto_camera
light_auto_sun = bpy.data.lights.new('AutoSun', 'SUN')
light_auto_sun.energy = 3.0
light_auto_sun.angle = 0.0523599
ob_auto_sun = bpy.data.objects.new('AutoSun', light_auto_sun)
scene.collection.objects.link(ob_auto_sun)
ob_auto_sun.rotation_euler = (0.872665, 0.174533, 0.523599)
bpy.context.view_layer.update()
